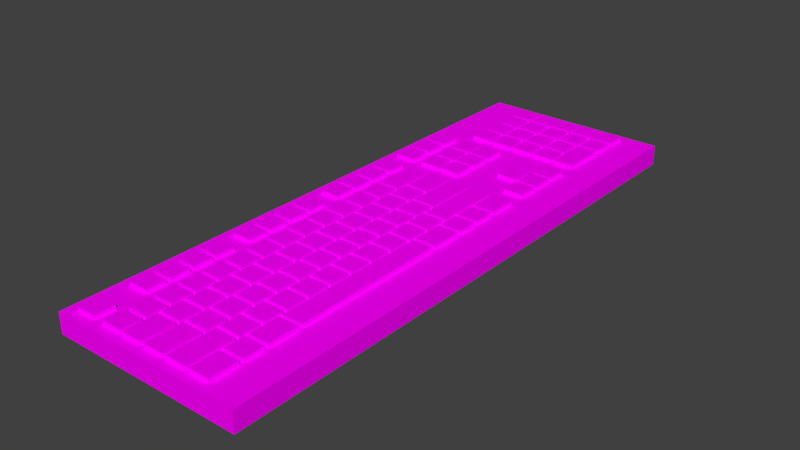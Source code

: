 # Source: ComputerKeyboard.blend  (saved by Blender 2.77.0; exported with 4.5.12 LTS)
import bpy
from mathutils import Matrix  # noqa: F401  (used for matrix-valued properties, if any)

bpy.ops.wm.read_factory_settings(use_empty=True)
scene = bpy.context.scene
scene.name = 'Scene'

# ---- collections
col_collection_1 = bpy.data.collections.new('Collection 1'); scene.collection.children.link(col_collection_1)

# ---- images (referenced by path relative to the original .blend; pixels are not part of the script)
import os
ASSET_DIR = os.environ.get("B2B_ASSET_DIR", "")  # directory of the original .blend (textures are referenced by path, not embedded)
HERE = os.path.dirname(os.path.abspath(__file__))  # packed textures are extracted next to this script under _unpacked/

def load_image(name, relpath, width, height, colorspace="sRGB"):
    """Load a texture the original file referenced (path relative to the .blend, or extracted next to this script)."""
    p = next((c for c in (os.path.join(HERE, relpath), os.path.join(ASSET_DIR, relpath)) if relpath and os.path.exists(c)), "")
    if p:
        img = bpy.data.images.load(p, check_existing=True)
        img.name = name
    else:  # same state as the original file: an image datablock whose file is absent (Cycles renders it pink)
        img = bpy.data.images.new(name, width, height)
        img.source = "FILE"
        img.filepath = "//" + (relpath or name)
    img.colorspace_settings.name = colorspace
    return img
img_texture_computer_keyboard_png = load_image('texture_computer_keyboard.png', 'texture_computer_keyboard.png', 1024, 1024, 'sRGB')

# ---- materials (node trees are filled in below, after node groups)
mat_keys = bpy.data.materials.new('Keys')
mat_keys.alpha_threshold = 0.0
mat_keys.roughness = 0.5
mat_keyboard_001 = bpy.data.materials.new('Keyboard.001')
mat_keyboard_001.alpha_threshold = 0.0
mat_keyboard_001.roughness = 0.5

# ---- material node trees
mat_keys.use_nodes = True; mat_keys.node_tree.nodes.clear()
_N = mat_keys.node_tree.nodes; _L = mat_keys.node_tree.links
n0 = _N.new('ShaderNodeOutputMaterial'); n0.name = 'Material Output'; n0.location = (300, 300)
n1 = _N.new('ShaderNodeBsdfDiffuse'); n1.name = 'Diffuse BSDF'; n1.location = (10, 300)
n2 = _N.new('ShaderNodeTexImage'); n2.name = 'Image Texture'; n2.location = (-180, 300)
n2.width = 140
n2.image = img_texture_computer_keyboard_png
_L.new(n1.outputs[0], n0.inputs[0])
_L.new(n2.outputs[0], n1.inputs[0])
n0.is_active_output = True
mat_keyboard_001.use_nodes = True; mat_keyboard_001.node_tree.nodes.clear()
_N = mat_keyboard_001.node_tree.nodes; _L = mat_keyboard_001.node_tree.links
n0 = _N.new('ShaderNodeOutputMaterial'); n0.name = 'Material Output'; n0.location = (300, 300)
n1 = _N.new('ShaderNodeBsdfDiffuse'); n1.name = 'Diffuse BSDF'; n1.location = (10, 300)
n2 = _N.new('ShaderNodeTexImage'); n2.name = 'Image Texture'; n2.location = (-180, 300)
n2.width = 140
n2.image = img_texture_computer_keyboard_png
_L.new(n1.outputs[0], n0.inputs[0])
_L.new(n2.outputs[0], n1.inputs[0])
n0.is_active_output = True

# ---- world
world_world = bpy.data.worlds.new('World'); scene.world = world_world
world_world.color = (0.05088, 0.05088, 0.05088)
world_world.use_sun_shadow = False
world_world.sun_shadow_jitter_overblur = 0.0
world_world.cycles.sampling_method = 'MANUAL'

# ---- meshes
me_cube = bpy.data.meshes.new('Cube')
me_cube.from_pydata([(-7.946, -26.78, -1.042), (-7.946, -26.78, 1.042), (-7.946, -24.7, -1.042), (-7.946, -24.7, 1.042), (-5.863, -26.78, -1.042), (-5.863, -26.78, 1.042), (-5.863, -24.7, -1.042), (-5.863, -24.7, 1.042), (-5.863, -17.2, 1.042), (-5.863, -17.2, -1.042), (-5.863, -19.28, 1.042), (-5.863, -19.28, -1.042), (-7.946, -17.2, 1.042), (-7.946, -17.2, -1.042), (-7.946, -19.28, 1.042), (-7.946, -19.28, -1.042), (-7.946, -21.78, -1.042), (-7.946, -21.78, 1.042), (-7.946, -19.7, -1.042), (-7.946, -19.7, 1.042), (-5.863, -21.78, -1.042), (-5.863, -21.78, 1.042), (-5.863, -19.7, -1.042), (-5.863, -19.7, 1.042), (-5.863, -14.7, 1.042), (-5.863, -14.7, -1.042), (-5.863, -16.78, 1.042), (-5.863, -16.78, -1.042), (-7.946, -14.7, 1.042), (-7.946, -14.7, -1.042), (-7.946, -16.78, 1.042), (-7.946, -16.78, -1.042), (-5.863, -12.2, 1.042), (-5.863, -12.2, -1.042), (-5.863, -14.28, 1.042), (-5.863, -14.28, -1.042), (-7.946, -12.2, 1.042), (-7.946, -12.2, -1.042), (-7.946, -14.28, 1.042), (-7.946, -14.28, -1.042), (-5.863, -5.948, 1.042), (-5.863, -5.948, -1.042), (-5.863, -8.032, 1.042), (-5.863, -8.032, -1.042), (-7.946, -5.948, 1.042), (-7.946, -5.948, -1.042), (-7.946, -8.032, 1.042), (-7.946, -8.032, -1.042), (-7.946, -10.53, -1.042), (-7.946, -10.53, 1.042), (-7.946, -8.448, -1.042), (-7.946, -8.448, 1.042), (-5.863, -10.53, -1.042), (-5.863, -10.53, 1.042), (-5.863, -8.448, -1.042), (-5.863, -8.448, 1.042), (-5.863, -3.448, 1.042), (-5.863, -3.448, -1.042), (-5.863, -5.532, 1.042), (-5.863, -5.532, -1.042), (-7.946, -3.448, 1.042), (-7.946, -3.448, -1.042), (-7.946, -5.532, 1.042), (-7.946, -5.532, -1.042), (-5.863, -0.9483, 1.042), (-5.863, -0.9483, -1.042), (-5.863, -3.032, 1.042), (-5.863, -3.032, -1.042), (-7.946, -0.9483, 1.042), (-7.946, -0.9483, -1.042), (-7.946, -3.032, 1.042), (-7.946, -3.032, -1.042), (-5.863, 5.302, 1.042), (-5.863, 5.302, -1.042), (-5.863, 3.218, 1.042), (-5.863, 3.218, -1.042), (-7.946, 5.302, 1.042), (-7.946, 5.302, -1.042), (-7.946, 3.218, 1.042), (-7.946, 3.218, -1.042), (-7.946, 0.7183, -1.042), (-7.946, 0.7183, 1.042), (-7.946, 2.802, -1.042), (-7.946, 2.802, 1.042), (-5.863, 0.7183, -1.042), (-5.863, 0.7183, 1.042), (-5.863, 2.802, -1.042), (-5.863, 2.802, 1.042), (-5.863, 7.802, 1.042), (-5.863, 7.802, -1.042), (-5.863, 5.718, 1.042), (-5.863, 5.718, -1.042), (-7.946, 7.802, 1.042), (-7.946, 7.802, -1.042), (-7.946, 5.718, 1.042), (-7.946, 5.718, -1.042), (-5.863, 10.3, 1.042), (-5.863, 10.3, -1.042), (-5.863, 8.218, 1.042), (-5.863, 8.218, -1.042), (-7.946, 10.3, 1.042), (-7.946, 10.3, -1.042), (-7.946, 8.218, 1.042), (-7.946, 8.218, -1.042), (5.179, 16.97, -1.042), (5.179, 16.97, 1.042), (5.179, 19.05, -1.042), (5.179, 19.05, 1.042), (7.262, 16.97, -1.042), (7.262, 16.97, 1.042), (7.262, 19.05, -1.042), (7.262, 19.05, 1.042), (5.179, 14.47, -1.042), (5.179, 14.47, 1.042), (5.179, 16.55, -1.042), (5.179, 16.55, 1.042), (7.262, 14.47, -1.042), (7.262, 14.47, 1.042), (7.262, 16.55, -1.042), (7.262, 16.55, 1.042), (5.179, 11.97, -1.042), (5.179, 11.97, 1.042), (5.179, 14.05, -1.042), (5.179, 14.05, 1.042), (7.262, 11.97, -1.042), (7.262, 11.97, 1.042), (7.262, 14.05, -1.042), (7.262, 14.05, 1.042), (2.679, 14.47, -1.042), (2.679, 14.47, 1.042), (2.679, 16.55, -1.042), (2.679, 16.55, 1.042), (4.762, 14.47, -1.042), (4.762, 14.47, 1.042), (4.762, 16.55, -1.042), (4.762, 16.55, 1.042), (-5.863, 14.05, 1.042), (-5.863, 14.05, -1.042), (-5.863, 11.97, 1.042), (-5.863, 11.97, -1.042), (-7.946, 14.05, 1.042), (-7.946, 14.05, -1.042), (-7.946, 11.97, 1.042), (-7.946, 11.97, -1.042), (-5.863, 16.55, 1.042), (-5.863, 16.55, -1.042), (-5.863, 14.47, 1.042), (-5.863, 14.47, -1.042), (-7.946, 16.55, 1.042), (-7.946, 16.55, -1.042), (-7.946, 14.47, 1.042), (-7.946, 14.47, -1.042), (-5.863, 19.05, 1.042), (-5.863, 19.05, -1.042), (-5.863, 16.97, 1.042), (-5.863, 16.97, -1.042), (-7.946, 19.05, 1.042), (-7.946, 19.05, -1.042), (-7.946, 16.97, 1.042), (-7.946, 16.97, -1.042), (-2.738, 14.05, 1.042), (-2.738, 14.05, -1.042), (-2.738, 11.97, 1.042), (-2.738, 11.97, -1.042), (-4.821, 14.05, 1.042), (-4.821, 14.05, -1.042), (-4.821, 11.97, 1.042), (-4.821, 11.97, -1.042), (-2.738, 16.55, 1.042), (-2.738, 16.55, -1.042), (-2.738, 14.47, 1.042), (-2.738, 14.47, -1.042), (-4.821, 16.55, 1.042), (-4.821, 16.55, -1.042), (-4.821, 14.47, 1.042), (-4.821, 14.47, -1.042), (-2.738, 19.05, 1.042), (-2.738, 19.05, -1.042), (-2.738, 16.97, 1.042), (-2.738, 16.97, -1.042), (-4.821, 19.05, 1.042), (-4.821, 19.05, -1.042), (-4.821, 16.97, 1.042), (-4.821, 16.97, -1.042), (-0.2381, 14.05, 1.042), (-0.2381, 14.05, -1.042), (-0.2381, 11.97, 1.042), (-0.2381, 11.97, -1.042), (-2.321, 14.05, 1.042), (-2.321, 14.05, -1.042), (-2.321, 11.97, 1.042), (-2.321, 11.97, -1.042), (-0.2381, 16.55, 1.042), (-0.2381, 16.55, -1.042), (-0.2381, 14.47, 1.042), (-0.2381, 14.47, -1.042), (-2.321, 16.55, 1.042), (-2.321, 16.55, -1.042), (-2.321, 14.47, 1.042), (-2.321, 14.47, -1.042), (-0.2381, 19.05, 1.042), (-0.2381, 19.05, -1.042), (-0.2381, 16.97, 1.042), (-0.2381, 16.97, -1.042), (-2.321, 19.05, 1.042), (-2.321, 19.05, -1.042), (-2.321, 16.97, 1.042), (-2.321, 16.97, -1.042), (-4.821, -26.78, -1.042), (-4.821, -26.78, 1.042), (-4.821, -24.7, -1.042), (-4.821, -24.7, 1.042), (-2.738, -26.78, -1.042), (-2.738, -26.78, 1.042), (-2.738, -24.7, -1.042), (-2.738, -24.7, 1.042), (-4.821, -24.28, -1.042), (-4.821, -24.28, 1.042), (-4.821, -22.2, -1.042), (-4.821, -22.2, 1.042), (-2.738, -24.28, -1.042), (-2.738, -24.28, 1.042), (-2.738, -22.2, -1.042), (-2.738, -22.2, 1.042), (-4.821, -21.78, -1.042), (-4.821, -21.78, 1.042), (-4.821, -19.7, -1.042), (-4.821, -19.7, 1.042), (-2.738, -21.78, -1.042), (-2.738, -21.78, 1.042), (-2.738, -19.7, -1.042), (-2.738, -19.7, 1.042), (-4.821, -19.28, -1.042), (-4.821, -19.28, 1.042), (-4.821, -17.2, -1.042), (-4.821, -17.2, 1.042), (-2.738, -19.28, -1.042), (-2.738, -19.28, 1.042), (-2.738, -17.2, -1.042), (-2.738, -17.2, 1.042), (-4.821, -16.78, -1.042), (-4.821, -16.78, 1.042), (-4.821, -14.7, -1.042), (-4.821, -14.7, 1.042), (-2.738, -16.78, -1.042), (-2.738, -16.78, 1.042), (-2.738, -14.7, -1.042), (-2.738, -14.7, 1.042), (-4.821, -14.28, -1.042), (-4.821, -14.28, 1.042), (-4.821, -12.2, -1.042), (-4.821, -12.2, 1.042), (-2.738, -14.28, -1.042), (-2.738, -14.28, 1.042), (-2.738, -12.2, -1.042), (-2.738, -12.2, 1.042), (-4.821, -11.78, -1.042), (-4.821, -11.78, 1.042), (-4.821, -9.698, -1.042), (-4.821, -9.698, 1.042), (-2.738, -11.78, -1.042), (-2.738, -11.78, 1.042), (-2.738, -9.698, -1.042), (-2.738, -9.698, 1.042), (-4.821, -9.282, -1.042), (-4.821, -9.282, 1.042), (-4.821, -7.198, -1.042), (-4.821, -7.198, 1.042), (-2.738, -9.282, -1.042), (-2.738, -9.282, 1.042), (-2.738, -7.198, -1.042), (-2.738, -7.198, 1.042), (-4.821, -6.782, -1.042), (-4.821, -6.782, 1.042), (-4.821, -4.698, -1.042), (-4.821, -4.698, 1.042), (-2.738, -6.782, -1.042), (-2.738, -6.782, 1.042), (-2.738, -4.698, -1.042), (-2.738, -4.698, 1.042), (-4.821, -4.282, -1.042), (-4.821, -4.282, 1.042), (-4.821, -2.198, -1.042), (-4.821, -2.198, 1.042), (-2.738, -4.282, -1.042), (-2.738, -4.282, 1.042), (-2.738, -2.198, -1.042), (-2.738, -2.198, 1.042), (-4.821, -1.782, -1.042), (-4.821, -1.782, 1.042), (-4.821, 0.3017, -1.042), (-4.821, 0.3017, 1.042), (-2.738, -1.782, -1.042), (-2.738, -1.782, 1.042), (-2.738, 0.3017, -1.042), (-2.738, 0.3017, 1.042), (-4.821, 0.7183, -1.042), (-4.821, 0.7183, 1.042), (-4.821, 2.802, -1.042), (-4.821, 2.802, 1.042), (-2.738, 0.7183, -1.042), (-2.738, 0.7183, 1.042), (-2.738, 2.802, -1.042), (-2.738, 2.802, 1.042), (-4.821, 3.218, -1.042), (-4.821, 3.218, 1.042), (-4.821, 5.302, -1.042), (-4.821, 5.302, 1.042), (-2.738, 3.218, -1.042), (-2.738, 3.218, 1.042), (-2.738, 5.302, -1.042), (-2.738, 5.302, 1.042), (-4.821, 5.718, -1.042), (-4.821, 5.718, 1.042), (-4.821, 10.3, -1.042), (-4.821, 10.3, 1.042), (-2.738, 5.718, -1.042), (-2.738, 5.718, 1.042), (-2.738, 10.3, -1.042), (-2.738, 10.3, 1.042), (-2.321, -26.78, -1.042), (-2.321, -26.78, 1.042), (-2.321, -23.45, -1.042), (-2.321, -23.45, 1.042), (-0.2381, -26.78, -1.042), (-0.2381, -26.78, 1.042), (-0.2381, -23.45, -1.042), (-0.2381, -23.45, 1.042), (-2.321, -23.03, -1.042), (-2.321, -23.03, 1.042), (-2.321, -20.95, -1.042), (-2.321, -20.95, 1.042), (-0.2381, -23.03, -1.042), (-0.2381, -23.03, 1.042), (-0.2381, -20.95, -1.042), (-0.2381, -20.95, 1.042), (-2.321, -20.53, -1.042), (-2.321, -20.53, 1.042), (-2.321, -18.45, -1.042), (-2.321, -18.45, 1.042), (-0.2381, -20.53, -1.042), (-0.2381, -20.53, 1.042), (-0.2381, -18.45, -1.042), (-0.2381, -18.45, 1.042), (-2.321, -18.03, -1.042), (-2.321, -18.03, 1.042), (-2.321, -15.95, -1.042), (-2.321, -15.95, 1.042), (-0.2381, -18.03, -1.042), (-0.2381, -18.03, 1.042), (-0.2381, -15.95, -1.042), (-0.2381, -15.95, 1.042), (-2.321, -15.53, -1.042), (-2.321, -15.53, 1.042), (-2.321, -13.45, -1.042), (-2.321, -13.45, 1.042), (-0.2381, -15.53, -1.042), (-0.2381, -15.53, 1.042), (-0.2381, -13.45, -1.042), (-0.2381, -13.45, 1.042), (-2.321, -13.03, -1.042), (-2.321, -13.03, 1.042), (-2.321, -10.95, -1.042), (-2.321, -10.95, 1.042), (-0.2381, -13.03, -1.042), (-0.2381, -13.03, 1.042), (-0.2381, -10.95, -1.042), (-0.2381, -10.95, 1.042), (-2.321, -10.53, -1.042), (-2.321, -10.53, 1.042), (-2.321, -8.448, -1.042), (-2.321, -8.448, 1.042), (-0.2381, -10.53, -1.042), (-0.2381, -10.53, 1.042), (-0.2381, -8.448, -1.042), (-0.2381, -8.448, 1.042), (-2.321, -8.032, -1.042), (-2.321, -8.032, 1.042), (-2.321, -5.948, -1.042), (-2.321, -5.948, 1.042), (-0.2381, -8.032, -1.042), (-0.2381, -8.032, 1.042), (-0.2381, -5.948, -1.042), (-0.2381, -5.948, 1.042), (-2.321, -5.532, -1.042), (-2.321, -5.532, 1.042), (-2.321, -3.448, -1.042), (-2.321, -3.448, 1.042), (-0.2381, -5.532, -1.042), (-0.2381, -5.532, 1.042), (-0.2381, -3.448, -1.042), (-0.2381, -3.448, 1.042), (-2.321, -3.032, -1.042), (-2.321, -3.032, 1.042), (-2.321, -0.9483, -1.042), (-2.321, -0.9483, 1.042), (-0.2381, -3.032, -1.042), (-0.2381, -3.032, 1.042), (-0.2381, -0.9483, -1.042), (-0.2381, -0.9483, 1.042), (-2.321, -0.5317, -1.042), (-2.321, -0.5317, 1.042), (-2.321, 1.552, -1.042), (-2.321, 1.552, 1.042), (-0.2381, -0.5317, -1.042), (-0.2381, -0.5317, 1.042), (-0.2381, 1.552, -1.042), (-0.2381, 1.552, 1.042), (-2.321, 1.968, -1.042), (-2.321, 1.968, 1.042), (-2.321, 4.052, -1.042), (-2.321, 4.052, 1.042), (-0.2381, 1.968, -1.042), (-0.2381, 1.968, 1.042), (-0.2381, 4.052, -1.042), (-0.2381, 4.052, 1.042), (-2.321, 4.468, -1.042), (-2.321, 4.468, 1.042), (-2.321, 6.552, -1.042), (-2.321, 6.552, 1.042), (-0.2381, 4.468, -1.042), (-0.2381, 4.468, 1.042), (-0.2381, 6.552, -1.042), (-0.2381, 6.552, 1.042), (-2.321, 6.968, -1.042), (-2.321, 6.968, 1.042), (-2.321, 10.3, -1.042), (-2.321, 10.3, 1.042), (-0.2381, 6.968, -1.042), (-0.2381, 6.968, 1.042), (-0.2381, 10.3, -1.042), (-0.2381, 10.3, 1.042), (0.1786, -26.78, -1.042), (0.1786, -26.78, 1.042), (0.1786, -23.03, -1.042), (0.1786, -23.03, 1.042), (2.262, -26.78, -1.042), (2.262, -26.78, 1.042), (2.262, -23.03, -1.042), (2.262, -23.03, 1.042), (4.762, -21.99, 1.042), (4.762, -21.99, -1.042), (4.762, -26.78, 1.042), (4.762, -26.78, -1.042), (2.679, -21.99, 1.042), (2.679, -21.99, -1.042), (2.679, -26.78, 1.042), (2.679, -26.78, -1.042), (0.1786, -22.61, -1.042), (0.1786, -22.61, 1.042), (0.1786, -20.53, -1.042), (0.1786, -20.53, 1.042), (2.262, -22.61, -1.042), (2.262, -22.61, 1.042), (2.262, -20.53, -1.042), (2.262, -20.53, 1.042), (0.1786, -20.11, -1.042), (0.1786, -20.11, 1.042), (0.1786, -18.03, -1.042), (0.1786, -18.03, 1.042), (2.262, -20.11, -1.042), (2.262, -20.11, 1.042), (2.262, -18.03, -1.042), (2.262, -18.03, 1.042), (0.1786, -17.61, -1.042), (0.1786, -17.61, 1.042), (0.1786, -15.53, -1.042), (0.1786, -15.53, 1.042), (2.262, -17.61, -1.042), (2.262, -17.61, 1.042), (2.262, -15.53, -1.042), (2.262, -15.53, 1.042), (0.1786, -15.11, -1.042), (0.1786, -15.11, 1.042), (0.1786, -13.03, -1.042), (0.1786, -13.03, 1.042), (2.262, -15.11, -1.042), (2.262, -15.11, 1.042), (2.262, -13.03, -1.042), (2.262, -13.03, 1.042), (0.1786, -12.61, -1.042), (0.1786, -12.61, 1.042), (0.1786, -10.53, -1.042), (0.1786, -10.53, 1.042), (2.262, -12.61, -1.042), (2.262, -12.61, 1.042), (2.262, -10.53, -1.042), (2.262, -10.53, 1.042), (0.1786, -10.11, -1.042), (0.1786, -10.11, 1.042), (0.1786, -8.032, -1.042), (0.1786, -8.032, 1.042), (2.262, -10.11, -1.042), (2.262, -10.11, 1.042), (2.262, -8.032, -1.042), (2.262, -8.032, 1.042), (0.1786, -7.615, -1.042), (0.1786, -7.615, 1.042), (0.1786, -5.532, -1.042), (0.1786, -5.532, 1.042), (2.262, -7.615, -1.042), (2.262, -7.615, 1.042), (2.262, -5.532, -1.042), (2.262, -5.532, 1.042), (0.1786, -5.115, -1.042), (0.1786, -5.115, 1.042), (0.1786, -3.032, -1.042), (0.1786, -3.032, 1.042), (2.262, -5.115, -1.042), (2.262, -5.115, 1.042), (2.262, -3.032, -1.042), (2.262, -3.032, 1.042), (0.1786, -2.615, -1.042), (0.1786, -2.615, 1.042), (0.1786, -0.5317, -1.042), (0.1786, -0.5317, 1.042), (2.262, -2.615, -1.042), (2.262, -2.615, 1.042), (2.262, -0.5317, -1.042), (2.262, -0.5317, 1.042), (0.1786, -0.115, -1.042), (0.1786, -0.115, 1.042), (0.1786, 1.968, -1.042), (0.1786, 1.968, 1.042), (2.262, -0.115, -1.042), (2.262, -0.115, 1.042), (2.262, 1.968, -1.042), (2.262, 1.968, 1.042), (0.1786, 2.385, -1.042), (0.1786, 2.385, 1.042), (0.1786, 4.468, -1.042), (0.1786, 4.468, 1.042), (2.262, 2.385, -1.042), (2.262, 2.385, 1.042), (2.262, 4.468, -1.042), (2.262, 4.468, 1.042), (0.1786, 4.885, -1.042), (0.1786, 4.885, 1.042), (0.1786, 10.3, -1.042), (0.1786, 10.3, 1.042), (2.262, 4.885, -1.042), (2.262, 4.885, 1.042), (2.262, 10.3, -1.042), (2.262, 10.3, 1.042), (5.179, -26.78, -1.042), (5.179, -26.78, 1.042), (5.179, -23.86, -1.042), (5.179, -23.86, 1.042), (7.262, -26.78, -1.042), (7.262, -26.78, 1.042), (7.262, -23.86, -1.042), (7.262, -23.86, 1.042), (2.679, -21.57, -1.042), (2.679, -21.57, 1.042), (2.679, -19.49, -1.042), (2.679, -19.49, 1.042), (4.762, -21.57, -1.042), (4.762, -21.57, 1.042), (4.762, -19.49, -1.042), (4.762, -19.49, 1.042), (2.679, -19.07, -1.042), (2.679, -19.07, 1.042), (2.679, -16.99, -1.042), (2.679, -16.99, 1.042), (4.762, -19.07, -1.042), (4.762, -19.07, 1.042), (4.762, -16.99, -1.042), (4.762, -16.99, 1.042), (2.679, -16.57, -1.042), (2.679, -16.57, 1.042), (2.679, -14.49, -1.042), (2.679, -14.49, 1.042), (4.762, -16.57, -1.042), (4.762, -16.57, 1.042), (4.762, -14.49, -1.042), (4.762, -14.49, 1.042), (2.679, -14.07, -1.042), (2.679, -14.07, 1.042), (2.679, -11.99, -1.042), (2.679, -11.99, 1.042), (4.762, -14.07, -1.042), (4.762, -14.07, 1.042), (4.762, -11.99, -1.042), (4.762, -11.99, 1.042), (2.679, -11.57, -1.042), (2.679, -11.57, 1.042), (2.679, -9.49, -1.042), (2.679, -9.49, 1.042), (4.762, -11.57, -1.042), (4.762, -11.57, 1.042), (4.762, -9.49, -1.042), (4.762, -9.49, 1.042), (2.679, -9.073, -1.042), (2.679, -9.073, 1.042), (2.679, -6.99, -1.042), (2.679, -6.99, 1.042), (4.762, -9.073, -1.042), (4.762, -9.073, 1.042), (4.762, -6.99, -1.042), (4.762, -6.99, 1.042), (2.679, -6.573, -1.042), (2.679, -6.573, 1.042), (2.679, -4.49, -1.042), (2.679, -4.49, 1.042), (4.762, -6.573, -1.042), (4.762, -6.573, 1.042), (4.762, -4.49, -1.042), (4.762, -4.49, 1.042), (2.679, -4.073, -1.042), (2.679, -4.073, 1.042), (2.679, -1.99, -1.042), (2.679, -1.99, 1.042), (4.762, -4.073, -1.042), (4.762, -4.073, 1.042), (4.762, -1.99, -1.042), (4.762, -1.99, 1.042), (2.679, -1.573, -1.042), (2.679, -1.573, 1.042), (2.679, 0.51, -1.042), (2.679, 0.51, 1.042), (4.762, -1.573, -1.042), (4.762, -1.573, 1.042), (4.762, 0.51, -1.042), (4.762, 0.51, 1.042), (2.679, 0.9267, -1.042), (2.679, 0.9267, 1.042), (2.679, 3.01, -1.042), (2.679, 3.01, 1.042), (4.762, 0.9267, -1.042), (4.762, 0.9267, 1.042), (4.762, 3.01, -1.042), (4.762, 3.01, 1.042), (2.679, 3.427, -1.042), (2.679, 3.427, 1.042), (2.679, 10.3, -1.042), (2.679, 10.3, 1.042), (4.762, 3.427, -1.042), (4.762, 3.427, 1.042), (4.762, 10.3, -1.042), (4.762, 10.3, 1.042), (5.179, -23.45, -1.042), (5.179, -23.45, 1.042), (5.179, -21.36, -1.042), (5.179, -21.36, 1.042), (7.262, -23.45, -1.042), (7.262, -23.45, 1.042), (7.262, -21.36, -1.042), (7.262, -21.36, 1.042), (5.179, -20.95, -1.042), (5.179, -20.95, 1.042), (5.179, -17.82, -1.042), (5.179, -17.82, 1.042), (7.262, -20.95, -1.042), (7.262, -20.95, 1.042), (7.262, -17.82, -1.042), (7.262, -17.82, 1.042), (5.179, -17.41, -1.042), (5.179, -17.41, 1.042), (5.179, -1.573, -1.042), (5.179, -1.573, 1.042), (7.262, -17.41, -1.042), (7.262, -17.41, 1.042), (7.262, -1.573, -1.042), (7.262, -1.573, 1.042), (7.262, 4.468, 1.042), (7.262, 4.468, -1.042), (7.262, 2.385, 1.042), (7.262, 2.385, -1.042), (5.179, 4.468, 1.042), (5.179, 4.468, -1.042), (5.179, 2.385, 1.042), (5.179, 2.385, -1.042), (7.262, 1.968, 1.042), (7.262, 1.968, -1.042), (7.262, -1.157, 1.042), (7.262, -1.157, -1.042), (5.179, 1.968, 1.042), (5.179, 1.968, -1.042), (5.179, -1.157, 1.042), (5.179, -1.157, -1.042), (7.262, 6.968, 1.042), (7.262, 6.968, -1.042), (7.262, 4.885, 1.042), (7.262, 4.885, -1.042), (5.179, 6.968, 1.042), (5.179, 6.968, -1.042), (5.179, 4.885, 1.042), (5.179, 4.885, -1.042), (5.179, 7.385, -1.042), (5.179, 7.385, 1.042), (5.179, 10.3, -1.042), (5.179, 10.3, 1.042), (7.262, 7.385, -1.042), (7.262, 7.385, 1.042), (7.262, 10.3, -1.042), (7.262, 10.3, 1.042), (4.762, 22.8, 1.042), (4.762, 22.8, -1.042), (4.762, 20.72, 1.042), (4.762, 20.72, -1.042), (2.679, 22.8, 1.042), (2.679, 22.8, -1.042), (2.679, 20.72, 1.042), (2.679, 20.72, -1.042), (4.762, 25.3, 1.042), (4.762, 25.3, -1.042), (4.762, 23.22, 1.042), (4.762, 23.22, -1.042), (2.679, 25.3, 1.042), (2.679, 25.3, -1.042), (2.679, 23.22, 1.042), (2.679, 23.22, -1.042), (4.762, 27.8, 1.042), (4.762, 27.8, -1.042), (4.762, 25.72, 1.042), (4.762, 25.72, -1.042), (2.679, 27.8, 1.042), (2.679, 27.8, -1.042), (2.679, 25.72, 1.042), (2.679, 25.72, -1.042), (7.262, 25.3, 1.042), (7.262, 25.3, -1.042), (7.262, 20.72, 1.042), (7.262, 20.72, -1.042), (5.179, 25.3, 1.042), (5.179, 25.3, -1.042), (5.179, 20.72, 1.042), (5.179, 20.72, -1.042), (-2.321, 20.72, -1.042), (-2.321, 20.72, 1.042), (-2.321, 22.8, -1.042), (-2.321, 22.8, 1.042), (-0.2381, 20.72, -1.042), (-0.2381, 20.72, 1.042), (-0.2381, 22.8, -1.042), (-0.2381, 22.8, 1.042), (7.262, 27.8, 1.042), (7.262, 27.8, -1.042), (7.262, 25.72, 1.042), (7.262, 25.72, -1.042), (5.179, 27.8, 1.042), (5.179, 27.8, -1.042), (5.179, 25.72, 1.042), (5.179, 25.72, -1.042), (2.262, 22.8, 1.042), (2.262, 22.8, -1.042), (2.262, 20.72, 1.042), (2.262, 20.72, -1.042), (0.1786, 22.8, 1.042), (0.1786, 22.8, -1.042), (0.1786, 20.72, 1.042), (0.1786, 20.72, -1.042), (2.262, 25.3, 1.042), (2.262, 25.3, -1.042), (2.262, 23.22, 1.042), (2.262, 23.22, -1.042), (0.1786, 25.3, 1.042), (0.1786, 25.3, -1.042), (0.1786, 23.22, 1.042), (0.1786, 23.22, -1.042), (2.262, 27.8, 1.042), (2.262, 27.8, -1.042), (2.262, 25.72, 1.042), (2.262, 25.72, -1.042), (0.1786, 27.8, 1.042), (0.1786, 27.8, -1.042), (0.1786, 25.72, 1.042), (0.1786, 25.72, -1.042), (-0.2381, 25.3, 1.042), (-0.2381, 25.3, -1.042), (-0.2381, 23.22, 1.042), (-0.2381, 23.22, -1.042), (-2.321, 25.3, 1.042), (-2.321, 25.3, -1.042), (-2.321, 23.22, 1.042), (-2.321, 23.22, -1.042), (-0.2381, 27.8, 1.042), (-0.2381, 27.8, -1.042), (-0.2381, 25.72, 1.042), (-0.2381, 25.72, -1.042), (-2.321, 27.8, 1.042), (-2.321, 27.8, -1.042), (-2.321, 25.72, 1.042), (-2.321, 25.72, -1.042), (-4.821, 20.72, -1.042), (-4.821, 20.72, 1.042), (-4.821, 22.8, -1.042), (-4.821, 22.8, 1.042), (-2.738, 20.72, -1.042), (-2.738, 20.72, 1.042), (-2.738, 22.8, -1.042), (-2.738, 22.8, 1.042), (-2.738, 25.3, 1.042), (-2.738, 25.3, -1.042), (-2.738, 23.22, 1.042), (-2.738, 23.22, -1.042), (-4.821, 25.3, 1.042), (-4.821, 25.3, -1.042), (-4.821, 23.22, 1.042), (-4.821, 23.22, -1.042), (-2.738, 27.8, 1.042), (-2.738, 27.8, -1.042), (-2.738, 25.72, 1.042), (-2.738, 25.72, -1.042), (-4.821, 27.8, 1.042), (-4.821, 27.8, -1.042), (-4.821, 25.72, 1.042), (-4.821, 25.72, -1.042), (2.262, 30.3, 1.042), (2.262, 30.3, -1.042), (2.262, 28.22, 1.042), (2.262, 28.22, -1.042), (-2.321, 30.3, 1.042), (-2.321, 30.3, -1.042), (-2.321, 28.22, 1.042), (-2.321, 28.22, -1.042), (-2.738, 30.3, 1.042), (-2.738, 30.3, -1.042), (-2.738, 28.22, 1.042), (-2.738, 28.22, -1.042), (-4.821, 30.3, 1.042), (-4.821, 30.3, -1.042), (-4.821, 28.22, 1.042), (-4.821, 28.22, -1.042), (7.262, 30.3, 1.042), (7.262, 30.3, -1.042), (7.262, 28.22, 1.042), (7.262, 28.22, -1.042), (2.679, 30.3, 1.042), (2.679, 30.3, -1.042), (2.679, 28.22, 1.042), (2.679, 28.22, -1.042)], [], [(1, 3, 2, 0), (3, 7, 6, 2), (7, 5, 4, 6), (5, 1, 0, 4), (0, 2, 6, 4), (5, 7, 3, 1), (15, 13, 9, 11), (12, 8, 9, 13), (14, 12, 13, 15), (10, 8, 12, 14), (10, 14, 15, 11), (8, 10, 11, 9), (17, 19, 18, 16), (19, 23, 22, 18), (23, 21, 20, 22), (21, 17, 16, 20), (16, 18, 22, 20), (21, 23, 19, 17), (31, 29, 25, 27), (28, 24, 25, 29), (30, 28, 29, 31), (26, 24, 28, 30), (26, 30, 31, 27), (24, 26, 27, 25), (39, 37, 33, 35), (36, 32, 33, 37), (38, 36, 37, 39), (34, 32, 36, 38), (34, 38, 39, 35), (32, 34, 35, 33), (47, 45, 41, 43), (44, 40, 41, 45), (46, 44, 45, 47), (42, 40, 44, 46), (42, 46, 47, 43), (40, 42, 43, 41), (49, 51, 50, 48), (51, 55, 54, 50), (55, 53, 52, 54), (53, 49, 48, 52), (48, 50, 54, 52), (53, 55, 51, 49), (63, 61, 57, 59), (60, 56, 57, 61), (62, 60, 61, 63), (58, 56, 60, 62), (58, 62, 63, 59), (56, 58, 59, 57), (71, 69, 65, 67), (68, 64, 65, 69), (70, 68, 69, 71), (66, 64, 68, 70), (66, 70, 71, 67), (64, 66, 67, 65), (79, 77, 73, 75), (76, 72, 73, 77), (78, 76, 77, 79), (74, 72, 76, 78), (74, 78, 79, 75), (72, 74, 75, 73), (81, 83, 82, 80), (83, 87, 86, 82), (87, 85, 84, 86), (85, 81, 80, 84), (80, 82, 86, 84), (85, 87, 83, 81), (95, 93, 89, 91), (92, 88, 89, 93), (94, 92, 93, 95), (90, 88, 92, 94), (90, 94, 95, 91), (88, 90, 91, 89), (103, 101, 97, 99), (100, 96, 97, 101), (102, 100, 101, 103), (98, 96, 100, 102), (98, 102, 103, 99), (96, 98, 99, 97), (105, 107, 106, 104), (109, 105, 104, 108), (104, 106, 110, 108), (111, 109, 108, 110), (107, 111, 110, 106), (109, 111, 107, 105), (117, 113, 112, 116), (115, 119, 118, 114), (112, 114, 118, 116), (119, 117, 116, 118), (117, 119, 115, 113), (113, 115, 114, 112), (121, 123, 122, 120), (125, 121, 120, 124), (120, 122, 126, 124), (127, 125, 124, 126), (123, 127, 126, 122), (125, 127, 123, 121), (129, 131, 130, 128), (133, 129, 128, 132), (128, 130, 134, 132), (135, 133, 132, 134), (131, 135, 134, 130), (133, 135, 131, 129), (143, 141, 137, 139), (140, 136, 137, 141), (142, 140, 141, 143), (138, 136, 140, 142), (138, 142, 143, 139), (136, 138, 139, 137), (151, 149, 145, 147), (148, 144, 145, 149), (150, 148, 149, 151), (146, 144, 148, 150), (146, 150, 151, 147), (144, 146, 147, 145), (159, 157, 153, 155), (156, 152, 153, 157), (158, 156, 157, 159), (154, 152, 156, 158), (154, 158, 159, 155), (152, 154, 155, 153), (167, 165, 161, 163), (164, 160, 161, 165), (166, 164, 165, 167), (162, 160, 164, 166), (162, 166, 167, 163), (160, 162, 163, 161), (175, 173, 169, 171), (172, 168, 169, 173), (174, 172, 173, 175), (170, 168, 172, 174), (170, 174, 175, 171), (168, 170, 171, 169), (183, 181, 177, 179), (180, 176, 177, 181), (182, 180, 181, 183), (178, 176, 180, 182), (178, 182, 183, 179), (176, 178, 179, 177), (191, 189, 185, 187), (188, 184, 185, 189), (190, 188, 189, 191), (186, 184, 188, 190), (186, 190, 191, 187), (184, 186, 187, 185), (199, 197, 193, 195), (196, 192, 193, 197), (198, 196, 197, 199), (194, 192, 196, 198), (194, 198, 199, 195), (192, 194, 195, 193), (207, 205, 201, 203), (204, 200, 201, 205), (206, 204, 205, 207), (202, 200, 204, 206), (202, 206, 207, 203), (200, 202, 203, 201), (209, 211, 210, 208), (211, 215, 214, 210), (215, 213, 212, 214), (213, 209, 208, 212), (208, 210, 214, 212), (213, 215, 211, 209), (217, 219, 218, 216), (219, 223, 222, 218), (223, 221, 220, 222), (221, 217, 216, 220), (216, 218, 222, 220), (221, 223, 219, 217), (225, 227, 226, 224), (227, 231, 230, 226), (231, 229, 228, 230), (229, 225, 224, 228), (224, 226, 230, 228), (229, 231, 227, 225), (233, 235, 234, 232), (235, 239, 238, 234), (239, 237, 236, 238), (237, 233, 232, 236), (232, 234, 238, 236), (237, 239, 235, 233), (241, 243, 242, 240), (243, 247, 246, 242), (247, 245, 244, 246), (245, 241, 240, 244), (240, 242, 246, 244), (245, 247, 243, 241), (249, 251, 250, 248), (251, 255, 254, 250), (255, 253, 252, 254), (253, 249, 248, 252), (248, 250, 254, 252), (253, 255, 251, 249), (257, 259, 258, 256), (259, 263, 262, 258), (263, 261, 260, 262), (261, 257, 256, 260), (256, 258, 262, 260), (261, 263, 259, 257), (265, 267, 266, 264), (267, 271, 270, 266), (271, 269, 268, 270), (269, 265, 264, 268), (264, 266, 270, 268), (269, 271, 267, 265), (273, 275, 274, 272), (275, 279, 278, 274), (279, 277, 276, 278), (277, 273, 272, 276), (272, 274, 278, 276), (277, 279, 275, 273), (281, 283, 282, 280), (283, 287, 286, 282), (287, 285, 284, 286), (285, 281, 280, 284), (280, 282, 286, 284), (285, 287, 283, 281), (289, 291, 290, 288), (291, 295, 294, 290), (295, 293, 292, 294), (293, 289, 288, 292), (288, 290, 294, 292), (293, 295, 291, 289), (297, 299, 298, 296), (299, 303, 302, 298), (303, 301, 300, 302), (301, 297, 296, 300), (296, 298, 302, 300), (301, 303, 299, 297), (305, 307, 306, 304), (307, 311, 310, 306), (311, 309, 308, 310), (309, 305, 304, 308), (304, 306, 310, 308), (309, 311, 307, 305), (313, 315, 314, 312), (315, 319, 318, 314), (319, 317, 316, 318), (317, 313, 312, 316), (312, 314, 318, 316), (317, 319, 315, 313), (321, 323, 322, 320), (323, 327, 326, 322), (327, 325, 324, 326), (325, 321, 320, 324), (320, 322, 326, 324), (325, 327, 323, 321), (329, 331, 330, 328), (331, 335, 334, 330), (335, 333, 332, 334), (333, 329, 328, 332), (328, 330, 334, 332), (333, 335, 331, 329), (337, 339, 338, 336), (339, 343, 342, 338), (343, 341, 340, 342), (341, 337, 336, 340), (336, 338, 342, 340), (341, 343, 339, 337), (345, 347, 346, 344), (347, 351, 350, 346), (351, 349, 348, 350), (349, 345, 344, 348), (344, 346, 350, 348), (349, 351, 347, 345), (353, 355, 354, 352), (355, 359, 358, 354), (359, 357, 356, 358), (357, 353, 352, 356), (352, 354, 358, 356), (357, 359, 355, 353), (361, 363, 362, 360), (363, 367, 366, 362), (367, 365, 364, 366), (365, 361, 360, 364), (360, 362, 366, 364), (365, 367, 363, 361), (369, 371, 370, 368), (371, 375, 374, 370), (375, 373, 372, 374), (373, 369, 368, 372), (368, 370, 374, 372), (373, 375, 371, 369), (377, 379, 378, 376), (379, 383, 382, 378), (383, 381, 380, 382), (381, 377, 376, 380), (376, 378, 382, 380), (381, 383, 379, 377), (385, 387, 386, 384), (387, 391, 390, 386), (391, 389, 388, 390), (389, 385, 384, 388), (384, 386, 390, 388), (389, 391, 387, 385), (393, 395, 394, 392), (395, 399, 398, 394), (399, 397, 396, 398), (397, 393, 392, 396), (392, 394, 398, 396), (397, 399, 395, 393), (401, 403, 402, 400), (403, 407, 406, 402), (407, 405, 404, 406), (405, 401, 400, 404), (400, 402, 406, 404), (405, 407, 403, 401), (409, 411, 410, 408), (411, 415, 414, 410), (415, 413, 412, 414), (413, 409, 408, 412), (408, 410, 414, 412), (413, 415, 411, 409), (417, 419, 418, 416), (419, 423, 422, 418), (423, 421, 420, 422), (421, 417, 416, 420), (416, 418, 422, 420), (421, 423, 419, 417), (425, 427, 426, 424), (427, 431, 430, 426), (431, 429, 428, 430), (429, 425, 424, 428), (424, 426, 430, 428), (429, 431, 427, 425), (433, 435, 434, 432), (435, 439, 438, 434), (439, 437, 436, 438), (437, 433, 432, 436), (432, 434, 438, 436), (437, 439, 435, 433), (447, 445, 441, 443), (444, 440, 441, 445), (446, 444, 445, 447), (442, 440, 444, 446), (442, 446, 447, 443), (440, 442, 443, 441), (449, 451, 450, 448), (451, 455, 454, 450), (455, 453, 452, 454), (453, 449, 448, 452), (448, 450, 454, 452), (453, 455, 451, 449), (457, 459, 458, 456), (459, 463, 462, 458), (463, 461, 460, 462), (461, 457, 456, 460), (456, 458, 462, 460), (461, 463, 459, 457), (465, 467, 466, 464), (467, 471, 470, 466), (471, 469, 468, 470), (469, 465, 464, 468), (464, 466, 470, 468), (469, 471, 467, 465), (473, 475, 474, 472), (475, 479, 478, 474), (479, 477, 476, 478), (477, 473, 472, 476), (472, 474, 478, 476), (477, 479, 475, 473), (481, 483, 482, 480), (483, 487, 486, 482), (487, 485, 484, 486), (485, 481, 480, 484), (480, 482, 486, 484), (485, 487, 483, 481), (489, 491, 490, 488), (491, 495, 494, 490), (495, 493, 492, 494), (493, 489, 488, 492), (488, 490, 494, 492), (493, 495, 491, 489), (497, 499, 498, 496), (499, 503, 502, 498), (503, 501, 500, 502), (501, 497, 496, 500), (496, 498, 502, 500), (501, 503, 499, 497), (505, 507, 506, 504), (507, 511, 510, 506), (511, 509, 508, 510), (509, 505, 504, 508), (504, 506, 510, 508), (509, 511, 507, 505), (513, 515, 514, 512), (515, 519, 518, 514), (519, 517, 516, 518), (517, 513, 512, 516), (512, 514, 518, 516), (517, 519, 515, 513), (521, 523, 522, 520), (523, 527, 526, 522), (527, 525, 524, 526), (525, 521, 520, 524), (520, 522, 526, 524), (525, 527, 523, 521), (529, 531, 530, 528), (531, 535, 534, 530), (535, 533, 532, 534), (533, 529, 528, 532), (528, 530, 534, 532), (533, 535, 531, 529), (537, 539, 538, 536), (539, 543, 542, 538), (543, 541, 540, 542), (541, 537, 536, 540), (536, 538, 542, 540), (541, 543, 539, 537), (549, 545, 544, 548), (547, 551, 550, 546), (544, 546, 550, 548), (551, 549, 548, 550), (549, 551, 547, 545), (545, 547, 546, 544), (553, 555, 554, 552), (555, 559, 558, 554), (559, 557, 556, 558), (557, 553, 552, 556), (552, 554, 558, 556), (557, 559, 555, 553), (561, 563, 562, 560), (563, 567, 566, 562), (567, 565, 564, 566), (565, 561, 560, 564), (560, 562, 566, 564), (565, 567, 563, 561), (569, 571, 570, 568), (571, 575, 574, 570), (575, 573, 572, 574), (573, 569, 568, 572), (568, 570, 574, 572), (573, 575, 571, 569), (577, 579, 578, 576), (579, 583, 582, 578), (583, 581, 580, 582), (581, 577, 576, 580), (576, 578, 582, 580), (581, 583, 579, 577), (585, 587, 586, 584), (587, 591, 590, 586), (591, 589, 588, 590), (589, 585, 584, 588), (584, 586, 590, 588), (589, 591, 587, 585), (593, 595, 594, 592), (595, 599, 598, 594), (599, 597, 596, 598), (597, 593, 592, 596), (592, 594, 598, 596), (597, 599, 595, 593), (601, 603, 602, 600), (603, 607, 606, 602), (607, 605, 604, 606), (605, 601, 600, 604), (600, 602, 606, 604), (605, 607, 603, 601), (609, 611, 610, 608), (611, 615, 614, 610), (615, 613, 612, 614), (613, 609, 608, 612), (608, 610, 614, 612), (613, 615, 611, 609), (617, 619, 618, 616), (619, 623, 622, 618), (623, 621, 620, 622), (621, 617, 616, 620), (616, 618, 622, 620), (621, 623, 619, 617), (625, 627, 626, 624), (627, 631, 630, 626), (631, 629, 628, 630), (629, 625, 624, 628), (624, 626, 630, 628), (629, 631, 627, 625), (633, 635, 634, 632), (635, 639, 638, 634), (639, 637, 636, 638), (637, 633, 632, 636), (632, 634, 638, 636), (637, 639, 635, 633), (641, 643, 642, 640), (643, 647, 646, 642), (647, 645, 644, 646), (645, 641, 640, 644), (640, 642, 646, 644), (645, 647, 643, 641), (649, 651, 650, 648), (651, 655, 654, 650), (655, 653, 652, 654), (653, 649, 648, 652), (648, 650, 654, 652), (653, 655, 651, 649), (657, 659, 658, 656), (659, 663, 662, 658), (663, 661, 660, 662), (661, 657, 656, 660), (656, 658, 662, 660), (661, 663, 659, 657), (666, 670, 671, 667), (668, 664, 665, 669), (671, 669, 665, 667), (670, 668, 669, 671), (664, 666, 667, 665), (666, 664, 668, 670), (679, 677, 673, 675), (676, 672, 673, 677), (678, 676, 677, 679), (674, 672, 676, 678), (674, 678, 679, 675), (672, 674, 675, 673), (682, 686, 687, 683), (684, 680, 681, 685), (687, 685, 681, 683), (686, 684, 685, 687), (680, 682, 683, 681), (682, 680, 684, 686), (693, 689, 688, 692), (691, 695, 694, 690), (688, 690, 694, 692), (695, 693, 692, 694), (693, 695, 691, 689), (689, 691, 690, 688), (703, 701, 697, 699), (700, 696, 697, 701), (702, 700, 701, 703), (698, 696, 700, 702), (698, 702, 703, 699), (696, 698, 699, 697), (711, 709, 705, 707), (708, 704, 705, 709), (710, 708, 709, 711), (706, 704, 708, 710), (706, 710, 711, 707), (704, 706, 707, 705), (719, 717, 713, 715), (716, 712, 713, 717), (718, 716, 717, 719), (714, 712, 716, 718), (714, 718, 719, 715), (712, 714, 715, 713), (727, 725, 721, 723), (724, 720, 721, 725), (726, 724, 725, 727), (722, 720, 724, 726), (722, 726, 727, 723), (720, 722, 723, 721), (729, 731, 730, 728), (733, 729, 728, 732), (728, 730, 734, 732), (735, 733, 732, 734), (731, 735, 734, 730), (733, 735, 731, 729), (743, 741, 737, 739), (740, 736, 737, 741), (742, 740, 741, 743), (738, 736, 740, 742), (738, 742, 743, 739), (736, 738, 739, 737), (751, 749, 745, 747), (748, 744, 745, 749), (750, 748, 749, 751), (746, 744, 748, 750), (746, 750, 751, 747), (744, 746, 747, 745), (759, 757, 753, 755), (756, 752, 753, 757), (758, 756, 757, 759), (754, 752, 756, 758), (754, 758, 759, 755), (752, 754, 755, 753), (767, 765, 761, 763), (764, 760, 761, 765), (766, 764, 765, 767), (762, 760, 764, 766), (762, 766, 767, 763), (760, 762, 763, 761), (775, 773, 769, 771), (772, 768, 769, 773), (774, 772, 773, 775), (770, 768, 772, 774), (770, 774, 775, 771), (768, 770, 771, 769), (783, 781, 777, 779), (780, 776, 777, 781), (782, 780, 781, 783), (778, 776, 780, 782), (778, 782, 783, 779), (776, 778, 779, 777), (785, 787, 786, 784), (789, 785, 784, 788), (784, 786, 790, 788), (791, 789, 788, 790), (787, 791, 790, 786), (789, 791, 787, 785), (799, 797, 793, 795), (796, 792, 793, 797), (798, 796, 797, 799), (794, 792, 796, 798), (794, 798, 799, 795), (792, 794, 795, 793), (807, 805, 801, 803), (804, 800, 801, 805), (806, 804, 805, 807), (802, 800, 804, 806), (802, 806, 807, 803), (800, 802, 803, 801), (815, 813, 809, 811), (812, 808, 809, 813), (814, 812, 813, 815), (810, 808, 812, 814), (810, 814, 815, 811), (808, 810, 811, 809), (823, 821, 817, 819), (820, 816, 817, 821), (822, 820, 821, 823), (818, 816, 820, 822), (818, 822, 823, 819), (816, 818, 819, 817), (831, 829, 825, 827), (828, 824, 825, 829), (830, 828, 829, 831), (826, 824, 828, 830), (826, 830, 831, 827), (824, 826, 827, 825)])
_uv = me_cube.uv_layers.new(name='UVMap')
_uv.uv.foreach_set('vector', [0.2319, 0.4826, 0.2319, 0.4681, 0.2464, 0.4681, 0.2464, 0.4826, 0.08696, 0.5435, 0.1014, 0.5435, 0.1014, 0.558, 0.08696, 0.558, 0.2464, 0.3957, 0.2464, 0.4101, 0.2319, 0.4101, 0.2319, 0.3957, 0.3913, 0.4507, 0.4058, 0.4507, 0.4058, 0.4652, 0.3913, 0.4652, 0.3623, 0.5261, 0.3623, 0.5116, 0.3768, 0.5116, 0.3768, 0.5261, 0.3768, 0.4362, 0.3768, 0.4507, 0.3623, 0.4507, 0.3623, 0.4362, 0.3623, 0.671, 0.3623, 0.6565, 0.3768, 0.6565, 0.3768, 0.671, 0.2899, 0.613, 0.3043, 0.613, 0.3043, 0.6275, 0.2899, 0.6275, 0.2609, 0.5696, 0.2609, 0.5551, 0.2754, 0.5551, 0.2754, 0.5696, 0.3333, 0.6565, 0.3333, 0.671, 0.3188, 0.671, 0.3188, 0.6565, 0.1594, 0.6072, 0.1739, 0.6072, 0.1739, 0.6217, 0.1594, 0.6217, 0.1014, 0.5638, 0.1014, 0.5493, 0.1159, 0.5493, 0.1159, 0.5638, 0.2174, 0.5116, 0.2174, 0.4971, 0.2319, 0.4971, 0.2319, 0.5116, 0.3623, 0.3348, 0.3768, 0.3348, 0.3768, 0.3493, 0.3623, 0.3493, 0.2464, 0.3783, 0.2464, 0.3638, 0.2609, 0.3638, 0.2609, 0.3783, 0.3623, 0.3638, 0.3768, 0.3638, 0.3768, 0.3783, 0.3623, 0.3783, 0.3623, 0.4072, 0.3623, 0.3928, 0.3768, 0.3928, 0.3768, 0.4072, 0.3768, 0.4971, 0.3768, 0.5116, 0.3623, 0.5116, 0.3623, 0.4971, 0.2464, 0.4971, 0.2319, 0.4971, 0.2319, 0.4826, 0.2464, 0.4826, 0.3188, 0.3638, 0.3333, 0.3638, 0.3333, 0.3783, 0.3188, 0.3783, 0.1304, 0.5406, 0.1304, 0.5261, 0.1449, 0.5261, 0.1449, 0.5406, 0.3188, 0.3203, 0.3188, 0.3348, 0.3043, 0.3348, 0.3043, 0.3203, 0.07246, 0.6304, 0.08696, 0.6304, 0.08696, 0.6449, 0.07246, 0.6449, 0.1739, 0.5493, 0.1739, 0.5638, 0.1594, 0.5638, 0.1594, 0.5493, 0.3478, 0.5261, 0.3478, 0.5116, 0.3623, 0.5116, 0.3623, 0.5261, 0.04348, 0.5725, 0.05797, 0.5725, 0.05797, 0.587, 0.04348, 0.587, 0.2464, 0.5116, 0.2319, 0.5116, 0.2319, 0.4971, 0.2464, 0.4971, 0.3623, 0.5696, 0.3623, 0.5841, 0.3478, 0.5841, 0.3478, 0.5696, 0.3333, 0.5116, 0.3478, 0.5116, 0.3478, 0.5261, 0.3333, 0.5261, 0.05797, 0.4855, 0.05797, 0.5, 0.04348, 0.5, 0.04348, 0.4855, 0.2609, 0.6565, 0.2609, 0.642, 0.2754, 0.642, 0.2754, 0.6565, 0.2609, 0.5986, 0.2754, 0.5986, 0.2754, 0.613, 0.2609, 0.613, 0.2174, 0.5116, 0.2174, 0.5261, 0.2029, 0.5261, 0.2029, 0.5116, 0.1449, 0.642, 0.1449, 0.6565, 0.1304, 0.6565, 0.1304, 0.642, 0.2174, 0.6275, 0.2319, 0.6275, 0.2319, 0.642, 0.2174, 0.642, 0.3043, 0.3203, 0.3043, 0.3348, 0.2899, 0.3348, 0.2899, 0.3203, 0.2899, 0.4797, 0.2754, 0.4797, 0.2754, 0.4652, 0.2899, 0.4652, 0.2754, 0.5986, 0.2899, 0.5986, 0.2899, 0.613, 0.2754, 0.613, 0.1884, 0.5348, 0.1739, 0.5348, 0.1739, 0.5203, 0.1884, 0.5203, 0.3913, 0.3203, 0.4058, 0.3203, 0.4058, 0.3348, 0.3913, 0.3348, 0.3913, 0.6565, 0.3913, 0.642, 0.4058, 0.642, 0.4058, 0.6565, 0.4058, 0.5841, 0.4058, 0.5986, 0.3913, 0.5986, 0.3913, 0.5841, 0.3043, 0.671, 0.3043, 0.6565, 0.3188, 0.6565, 0.3188, 0.671, 0.2754, 0.5841, 0.2899, 0.5841, 0.2899, 0.5986, 0.2754, 0.5986, 0.3478, 0.5986, 0.3333, 0.5986, 0.3333, 0.5841, 0.3478, 0.5841, 0.05797, 0.6449, 0.07246, 0.6449, 0.07246, 0.6594, 0.05797, 0.6594, 0.2174, 0.642, 0.2319, 0.642, 0.2319, 0.6565, 0.2174, 0.6565, 0.1884, 0.5638, 0.1884, 0.5783, 0.1739, 0.5783, 0.1739, 0.5638, 0.3188, 0.5841, 0.3188, 0.5696, 0.3333, 0.5696, 0.3333, 0.5841, 0.2899, 0.5986, 0.2899, 0.5841, 0.3043, 0.5841, 0.3043, 0.5986, 0.2754, 0.3145, 0.2609, 0.3145, 0.2609, 0.3, 0.2754, 0.3, 0.3043, 0.6275, 0.3188, 0.6275, 0.3188, 0.642, 0.3043, 0.642, 0.1304, 0.6275, 0.1449, 0.6275, 0.1449, 0.642, 0.1304, 0.642, 0.2754, 0.4101, 0.2754, 0.4246, 0.2609, 0.4246, 0.2609, 0.4101, 0.3623, 0.3145, 0.3623, 0.3, 0.3768, 0.3, 0.3768, 0.3145, 0.2464, 0.5986, 0.2609, 0.5986, 0.2609, 0.613, 0.2464, 0.613, 0.1304, 0.5333, 0.1159, 0.5333, 0.1159, 0.5188, 0.1304, 0.5188, 0.3333, 0.6275, 0.3333, 0.642, 0.3188, 0.642, 0.3188, 0.6275, 0.3768, 0.3783, 0.3913, 0.3783, 0.3913, 0.3928, 0.3768, 0.3928, 0.08696, 0.5435, 0.07246, 0.5435, 0.07246, 0.529, 0.08696, 0.529, 0.2319, 0.4971, 0.2174, 0.4971, 0.2174, 0.4826, 0.2319, 0.4826, 0.05797, 0.6014, 0.05797, 0.587, 0.07246, 0.587, 0.07246, 0.6014, 0.1159, 0.4768, 0.1159, 0.4913, 0.1014, 0.4913, 0.1014, 0.4768, 0.1159, 0.6203, 0.1304, 0.6203, 0.1304, 0.6348, 0.1159, 0.6348, 0.08696, 0.558, 0.08696, 0.5725, 0.07246, 0.5725, 0.07246, 0.558, 0.1304, 0.5333, 0.1304, 0.5478, 0.1159, 0.5478, 0.1159, 0.5333, 0.2319, 0.6855, 0.2319, 0.671, 0.2464, 0.671, 0.2464, 0.6855, 0.2899, 0.5261, 0.2899, 0.5116, 0.3043, 0.5116, 0.3043, 0.5261, 0.2029, 0.5493, 0.1884, 0.5493, 0.1884, 0.5348, 0.2029, 0.5348, 0.3188, 0.671, 0.3188, 0.6855, 0.3043, 0.6855, 0.3043, 0.671, 0.3768, 0.4072, 0.3913, 0.4072, 0.3913, 0.4217, 0.3768, 0.4217, 0.3333, 0.5986, 0.3188, 0.5986, 0.3188, 0.5841, 0.3333, 0.5841, 0.4058, 0.4971, 0.4058, 0.4826, 0.4203, 0.4826, 0.4203, 0.4971, 0.08696, 0.6014, 0.08696, 0.587, 0.1014, 0.587, 0.1014, 0.6014, 0.1449, 0.613, 0.1304, 0.613, 0.1304, 0.5986, 0.1449, 0.5986, 0.4203, 0.4217, 0.4203, 0.4362, 0.4058, 0.4362, 0.4058, 0.4217, 0.04348, 0.6304, 0.05797, 0.6304, 0.05797, 0.6449, 0.04348, 0.6449, 0.3333, 0.3145, 0.3188, 0.3145, 0.3188, 0.3, 0.3333, 0.3, 0.4203, 0.3928, 0.4203, 0.3783, 0.4348, 0.3783, 0.4348, 0.3928, 0.4058, 0.642, 0.4203, 0.642, 0.4203, 0.6565, 0.4058, 0.6565, 0.2754, 0.7, 0.2754, 0.6855, 0.2899, 0.6855, 0.2899, 0.7, 0.1449, 0.671, 0.1449, 0.6855, 0.1304, 0.6855, 0.1304, 0.671, 0.3623, 0.3638, 0.3478, 0.3638, 0.3478, 0.3493, 0.3623, 0.3493, 0.3043, 0.6855, 0.3043, 0.7, 0.2899, 0.7, 0.2899, 0.6855, 0.4058, 0.5406, 0.4203, 0.5406, 0.4203, 0.5551, 0.4058, 0.5551, 0.3333, 0.3348, 0.3333, 0.3203, 0.3478, 0.3203, 0.3478, 0.3348, 0.3333, 0.7, 0.3333, 0.6855, 0.3478, 0.6855, 0.3478, 0.7, 0.2174, 0.671, 0.2174, 0.6855, 0.2029, 0.6855, 0.2029, 0.671, 0.1884, 0.5841, 0.2029, 0.5841, 0.2029, 0.5986, 0.1884, 0.5986, 0.4348, 0.3, 0.4348, 0.3145, 0.4203, 0.3145, 0.4203, 0.3, 0.2319, 0.3957, 0.2319, 0.4101, 0.2174, 0.4101, 0.2174, 0.3957, 0.4058, 0.5261, 0.4203, 0.5261, 0.4203, 0.5406, 0.4058, 0.5406, 0.2609, 0.4536, 0.2609, 0.4391, 0.2754, 0.4391, 0.2754, 0.4536, 0.1449, 0.4681, 0.1449, 0.4826, 0.1304, 0.4826, 0.1304, 0.4681, 0.3333, 0.3493, 0.3333, 0.3348, 0.3478, 0.3348, 0.3478, 0.3493, 0.2609, 0.5261, 0.2609, 0.5406, 0.2464, 0.5406, 0.2464, 0.5261, 0.2609, 0.671, 0.2609, 0.6855, 0.2464, 0.6855, 0.2464, 0.671, 0.3768, 0.4652, 0.3913, 0.4652, 0.3913, 0.4797, 0.3768, 0.4797, 0.3043, 0.7, 0.3043, 0.6855, 0.3188, 0.6855, 0.3188, 0.7, 0.1159, 0.6652, 0.1159, 0.6797, 0.1014, 0.6797, 0.1014, 0.6652, 0.3043, 0.5696, 0.3188, 0.5696, 0.3188, 0.5841, 0.3043, 0.5841, 0.3188, 0.3783, 0.3188, 0.3928, 0.3043, 0.3928, 0.3043, 0.3783, 0.1739, 0.5493, 0.1739, 0.5348, 0.1884, 0.5348, 0.1884, 0.5493, 0.3478, 0.5986, 0.3623, 0.5986, 0.3623, 0.613, 0.3478, 0.613, 0.2174, 0.4826, 0.2029, 0.4826, 0.2029, 0.4681, 0.2174, 0.4681, 0.2464, 0.5406, 0.2464, 0.5551, 0.2319, 0.5551, 0.2319, 0.5406, 0.3913, 0.4072, 0.4058, 0.4072, 0.4058, 0.4217, 0.3913, 0.4217, 0.2174, 0.3217, 0.2174, 0.3362, 0.2029, 0.3362, 0.2029, 0.3217, 0.1014, 0.6942, 0.1014, 0.6797, 0.1159, 0.6797, 0.1159, 0.6942, 0.3333, 0.3783, 0.3478, 0.3783, 0.3478, 0.3928, 0.3333, 0.3928, 0.1739, 0.6797, 0.1739, 0.6652, 0.1884, 0.6652, 0.1884, 0.6797, 0.1884, 0.442, 0.2029, 0.442, 0.2029, 0.4565, 0.1884, 0.4565, 0.3913, 0.3493, 0.4058, 0.3493, 0.4058, 0.3638, 0.3913, 0.3638, 0.2899, 0.671, 0.2899, 0.6855, 0.2754, 0.6855, 0.2754, 0.671, 0.4203, 0.6855, 0.4203, 0.671, 0.4348, 0.671, 0.4348, 0.6855, 0.3188, 0.3928, 0.3333, 0.3928, 0.3333, 0.4072, 0.3188, 0.4072, 0.05797, 0.6884, 0.05797, 0.6739, 0.07246, 0.6739, 0.07246, 0.6884, 0.1884, 0.6797, 0.1884, 0.6942, 0.1739, 0.6942, 0.1739, 0.6797, 0.2319, 0.6565, 0.2464, 0.6565, 0.2464, 0.671, 0.2319, 0.671, 0.4203, 0.3348, 0.4203, 0.3203, 0.4348, 0.3203, 0.4348, 0.3348, 0.04348, 0.5435, 0.04348, 0.529, 0.05797, 0.529, 0.05797, 0.5435, 0.3333, 0.5986, 0.3478, 0.5986, 0.3478, 0.613, 0.3333, 0.613, 0.2319, 0.3667, 0.2319, 0.3812, 0.2174, 0.3812, 0.2174, 0.3667, 0.2754, 0.4971, 0.2899, 0.4971, 0.2899, 0.5116, 0.2754, 0.5116, 0.3913, 0.3783, 0.4058, 0.3783, 0.4058, 0.3928, 0.3913, 0.3928, 0.2319, 0.4101, 0.2319, 0.4246, 0.2174, 0.4246, 0.2174, 0.4101, 0.3188, 0.7, 0.3188, 0.6855, 0.3333, 0.6855, 0.3333, 0.7, 0.2174, 0.5696, 0.2319, 0.5696, 0.2319, 0.5841, 0.2174, 0.5841, 0.08696, 0.6739, 0.08696, 0.6884, 0.07246, 0.6884, 0.07246, 0.6739, 0.4348, 0.6275, 0.4348, 0.642, 0.4203, 0.642, 0.4203, 0.6275, 0.3913, 0.3638, 0.4058, 0.3638, 0.4058, 0.3783, 0.3913, 0.3783, 0.1304, 0.6638, 0.1304, 0.6783, 0.1159, 0.6783, 0.1159, 0.6638, 0.4203, 0.671, 0.4203, 0.6565, 0.4348, 0.6565, 0.4348, 0.671, 0.3043, 0.4362, 0.3188, 0.4362, 0.3188, 0.4507, 0.3043, 0.4507, 0.04348, 0.6884, 0.04348, 0.6739, 0.05797, 0.6739, 0.05797, 0.6884, 0.2464, 0.6855, 0.2464, 0.7, 0.2319, 0.7, 0.2319, 0.6855, 0.2754, 0.6565, 0.2899, 0.6565, 0.2899, 0.671, 0.2754, 0.671, 0.4203, 0.3493, 0.4203, 0.3348, 0.4348, 0.3348, 0.4348, 0.3493, 0.3043, 0.3783, 0.3043, 0.3638, 0.3188, 0.3638, 0.3188, 0.3783, 0.1739, 0.6362, 0.1739, 0.6217, 0.1884, 0.6217, 0.1884, 0.6362, 0.2319, 0.3348, 0.2174, 0.3348, 0.2174, 0.3203, 0.2319, 0.3203, 0.3188, 0.3928, 0.3188, 0.4072, 0.3043, 0.4072, 0.3043, 0.3928, 0.3913, 0.5551, 0.4058, 0.5551, 0.4058, 0.5696, 0.3913, 0.5696, 0.2319, 0.4246, 0.2319, 0.4391, 0.2174, 0.4391, 0.2174, 0.4246, 0.2174, 0.3667, 0.2174, 0.3522, 0.2319, 0.3522, 0.2319, 0.3667, 0.3333, 0.5551, 0.3333, 0.5406, 0.3478, 0.5406, 0.3478, 0.5551, 0.1594, 0.6797, 0.1594, 0.6652, 0.1739, 0.6652, 0.1739, 0.6797, 0.2609, 0.6855, 0.2609, 0.7, 0.2464, 0.7, 0.2464, 0.6855, 0.3913, 0.5696, 0.4058, 0.5696, 0.4058, 0.5841, 0.3913, 0.5841, 0.3043, 0.671, 0.3043, 0.6855, 0.2899, 0.6855, 0.2899, 0.671, 0.2609, 0.7, 0.2609, 0.6855, 0.2754, 0.6855, 0.2754, 0.7, 0.2899, 0.5841, 0.2899, 0.5696, 0.3043, 0.5696, 0.3043, 0.5841, 0.3913, 0.6855, 0.3913, 0.671, 0.4058, 0.671, 0.4058, 0.6855, 0.2319, 0.6855, 0.2319, 0.7, 0.2174, 0.7, 0.2174, 0.6855, 0.3478, 0.6565, 0.3623, 0.6565, 0.3623, 0.671, 0.3478, 0.671, 0.4203, 0.3783, 0.4203, 0.3638, 0.4348, 0.3638, 0.4348, 0.3783, 0.04348, 0.5145, 0.04348, 0.5, 0.05797, 0.5, 0.05797, 0.5145, 0.2899, 0.4971, 0.3043, 0.4971, 0.3043, 0.5116, 0.2899, 0.5116, 0.2464, 0.3348, 0.2464, 0.3203, 0.2609, 0.3203, 0.2609, 0.3348, 0.3913, 0.3, 0.4058, 0.3, 0.4058, 0.3145, 0.3913, 0.3145, 0.3478, 0.3928, 0.3478, 0.3783, 0.3623, 0.3783, 0.3623, 0.3928, 0.3913, 0.4971, 0.3913, 0.5116, 0.3768, 0.5116, 0.3768, 0.4971, 0.2029, 0.642, 0.2029, 0.6275, 0.2174, 0.6275, 0.2174, 0.642, 0.07246, 0.5725, 0.08696, 0.5725, 0.08696, 0.587, 0.07246, 0.587, 0.2319, 0.642, 0.2319, 0.6275, 0.2464, 0.6275, 0.2464, 0.642, 0.08696, 0.6449, 0.1014, 0.6449, 0.1014, 0.6594, 0.08696, 0.6594, 0.3043, 0.6275, 0.3043, 0.613, 0.3188, 0.613, 0.3188, 0.6275, 0.3768, 0.5696, 0.3768, 0.5841, 0.3623, 0.5841, 0.3623, 0.5696, 0.05797, 0.5145, 0.05797, 0.5, 0.07246, 0.5, 0.07246, 0.5145, 0.3188, 0.5986, 0.3333, 0.5986, 0.3333, 0.613, 0.3188, 0.613, 0.2319, 0.3957, 0.2319, 0.3812, 0.2464, 0.3812, 0.2464, 0.3957, 0.2464, 0.613, 0.2609, 0.613, 0.2609, 0.6275, 0.2464, 0.6275, 0.3623, 0.6275, 0.3623, 0.613, 0.3768, 0.613, 0.3768, 0.6275, 0.05797, 0.6159, 0.05797, 0.6304, 0.04348, 0.6304, 0.04348, 0.6159, 0.3043, 0.3145, 0.3043, 0.3, 0.3188, 0.3, 0.3188, 0.3145, 0.04348, 0.6014, 0.05797, 0.6014, 0.05797, 0.6159, 0.04348, 0.6159, 0.1449, 0.5638, 0.1449, 0.5493, 0.1594, 0.5493, 0.1594, 0.5638, 0.2029, 0.613, 0.2174, 0.613, 0.2174, 0.6275, 0.2029, 0.6275, 0.4203, 0.5841, 0.4058, 0.5841, 0.4058, 0.5696, 0.4203, 0.5696, 0.2029, 0.6565, 0.2174, 0.6565, 0.2174, 0.671, 0.2029, 0.671, 0.1884, 0.5493, 0.1884, 0.5638, 0.1739, 0.5638, 0.1739, 0.5493, 0.3043, 0.4072, 0.3188, 0.4072, 0.3188, 0.4217, 0.3043, 0.4217, 0.07246, 0.529, 0.07246, 0.5435, 0.05797, 0.5435, 0.05797, 0.529, 0.3768, 0.3203, 0.3913, 0.3203, 0.3913, 0.3348, 0.3768, 0.3348, 0.2899, 0.3638, 0.2899, 0.3493, 0.3043, 0.3493, 0.3043, 0.3638, 0.3188, 0.5986, 0.3188, 0.613, 0.3043, 0.613, 0.3043, 0.5986, 0.2609, 0.3957, 0.2609, 0.4101, 0.2464, 0.4101, 0.2464, 0.3957, 0.3043, 0.3348, 0.3188, 0.3348, 0.3188, 0.3493, 0.3043, 0.3493, 0.1884, 0.5058, 0.1884, 0.5203, 0.1739, 0.5203, 0.1739, 0.5058, 0.3333, 0.5261, 0.3478, 0.5261, 0.3478, 0.5406, 0.3333, 0.5406, 0.2754, 0.4362, 0.2754, 0.4217, 0.2899, 0.4217, 0.2899, 0.4362, 0.1014, 0.558, 0.1014, 0.5725, 0.08696, 0.5725, 0.08696, 0.558, 0.3188, 0.3493, 0.3188, 0.3638, 0.3043, 0.3638, 0.3043, 0.3493, 0.05797, 0.5725, 0.07246, 0.5725, 0.07246, 0.587, 0.05797, 0.587, 0.2174, 0.5551, 0.2174, 0.5696, 0.2029, 0.5696, 0.2029, 0.5551, 0.3768, 0.3, 0.3913, 0.3, 0.3913, 0.3145, 0.3768, 0.3145, 0.1304, 0.5986, 0.1304, 0.5841, 0.1449, 0.5841, 0.1449, 0.5986, 0.3333, 0.5116, 0.3333, 0.5261, 0.3188, 0.5261, 0.3188, 0.5116, 0.1739, 0.5493, 0.1594, 0.5493, 0.1594, 0.5348, 0.1739, 0.5348, 0.05797, 0.558, 0.07246, 0.558, 0.07246, 0.5725, 0.05797, 0.5725, 0.07246, 0.558, 0.05797, 0.558, 0.05797, 0.5435, 0.07246, 0.5435, 0.1449, 0.6072, 0.1594, 0.6072, 0.1594, 0.6217, 0.1449, 0.6217, 0.3623, 0.642, 0.3623, 0.6275, 0.3768, 0.6275, 0.3768, 0.642, 0.3623, 0.5261, 0.3768, 0.5261, 0.3768, 0.5406, 0.3623, 0.5406, 0.1449, 0.4971, 0.1304, 0.4971, 0.1304, 0.4826, 0.1449, 0.4826, 0.3333, 0.3638, 0.3333, 0.3493, 0.3478, 0.3493, 0.3478, 0.3638, 0.08696, 0.4855, 0.08696, 0.5, 0.07246, 0.5, 0.07246, 0.4855, 0.1159, 0.6058, 0.1304, 0.6058, 0.1304, 0.6203, 0.1159, 0.6203, 0.1304, 0.5551, 0.1304, 0.5406, 0.1449, 0.5406, 0.1449, 0.5551, 0.2754, 0.5406, 0.2754, 0.5551, 0.2609, 0.5551, 0.2609, 0.5406, 0.2899, 0.3783, 0.2754, 0.3783, 0.2754, 0.3638, 0.2899, 0.3638, 0.3333, 0.4826, 0.3478, 0.4826, 0.3478, 0.4971, 0.3333, 0.4971, 0.1449, 0.5116, 0.1449, 0.5261, 0.1304, 0.5261, 0.1304, 0.5116, 0.08696, 0.6304, 0.1014, 0.6304, 0.1014, 0.6449, 0.08696, 0.6449, 0.3768, 0.5696, 0.3623, 0.5696, 0.3623, 0.5551, 0.3768, 0.5551, 0.1014, 0.6072, 0.1159, 0.6072, 0.1159, 0.6217, 0.1014, 0.6217, 0.08696, 0.6014, 0.07246, 0.6014, 0.07246, 0.587, 0.08696, 0.587, 0.3188, 0.5116, 0.3188, 0.4971, 0.3333, 0.4971, 0.3333, 0.5116, 0.3333, 0.3348, 0.3188, 0.3348, 0.3188, 0.3203, 0.3333, 0.3203, 0.05797, 0.6304, 0.07246, 0.6304, 0.07246, 0.6449, 0.05797, 0.6449, 0.2609, 0.671, 0.2464, 0.671, 0.2464, 0.6565, 0.2609, 0.6565, 0.05797, 0.6594, 0.07246, 0.6594, 0.07246, 0.6739, 0.05797, 0.6739, 0.1594, 0.5348, 0.1449, 0.5348, 0.1449, 0.5203, 0.1594, 0.5203, 0.3478, 0.3348, 0.3623, 0.3348, 0.3623, 0.3493, 0.3478, 0.3493, 0.2754, 0.5406, 0.2609, 0.5406, 0.2609, 0.5261, 0.2754, 0.5261, 0.3478, 0.6275, 0.3623, 0.6275, 0.3623, 0.642, 0.3478, 0.642, 0.2899, 0.642, 0.2754, 0.642, 0.2754, 0.6275, 0.2899, 0.6275, 0.3623, 0.5551, 0.3623, 0.5696, 0.3478, 0.5696, 0.3478, 0.5551, 0.1739, 0.5348, 0.1594, 0.5348, 0.1594, 0.5203, 0.1739, 0.5203, 0.1449, 0.5928, 0.1449, 0.5783, 0.1594, 0.5783, 0.1594, 0.5928, 0.07246, 0.529, 0.05797, 0.529, 0.05797, 0.5145, 0.07246, 0.5145, 0.2754, 0.642, 0.2899, 0.642, 0.2899, 0.6565, 0.2754, 0.6565, 0.1739, 0.6072, 0.1739, 0.5928, 0.1884, 0.5928, 0.1884, 0.6072, 0.1449, 0.5696, 0.1449, 0.5841, 0.1304, 0.5841, 0.1304, 0.5696, 0.05797, 0.4101, 0.05797, 0.442, 0.04348, 0.442, 0.04348, 0.4101, 0.2754, 0.5696, 0.2899, 0.5696, 0.2899, 0.5841, 0.2754, 0.5841, 0.1594, 0.4043, 0.1594, 0.4362, 0.1449, 0.4362, 0.1449, 0.4043, 0.3768, 0.3348, 0.3913, 0.3348, 0.3913, 0.3493, 0.3768, 0.3493, 0.05797, 0.442, 0.05797, 0.4101, 0.07246, 0.4101, 0.07246, 0.442, 0.1449, 0.413, 0.1449, 0.4449, 0.1304, 0.4449, 0.1304, 0.413, 0.1739, 0.4565, 0.1739, 0.4333, 0.1884, 0.4333, 0.1884, 0.4565, 0.1594, 0.6362, 0.1594, 0.6217, 0.1739, 0.6217, 0.1739, 0.6362, 0.1594, 0.4565, 0.1594, 0.4333, 0.1739, 0.4333, 0.1739, 0.4565, 0.3913, 0.5986, 0.4058, 0.5986, 0.4058, 0.613, 0.3913, 0.613, 0.05797, 0.4652, 0.05797, 0.442, 0.07246, 0.442, 0.07246, 0.4652, 0.08696, 0.442, 0.08696, 0.4652, 0.07246, 0.4652, 0.07246, 0.442, 0.2899, 0.4971, 0.2899, 0.4826, 0.3043, 0.4826, 0.3043, 0.4971, 0.2609, 0.6275, 0.2609, 0.613, 0.2754, 0.613, 0.2754, 0.6275, 0.2899, 0.4072, 0.2899, 0.3928, 0.3043, 0.3928, 0.3043, 0.4072, 0.3913, 0.613, 0.4058, 0.613, 0.4058, 0.6275, 0.3913, 0.6275, 0.3913, 0.4072, 0.3768, 0.4072, 0.3768, 0.3928, 0.3913, 0.3928, 0.3913, 0.5116, 0.3913, 0.5261, 0.3768, 0.5261, 0.3768, 0.5116, 0.2464, 0.3638, 0.2464, 0.3493, 0.2609, 0.3493, 0.2609, 0.3638, 0.3333, 0.6275, 0.3333, 0.613, 0.3478, 0.613, 0.3478, 0.6275, 0.2464, 0.3145, 0.2464, 0.3, 0.2609, 0.3, 0.2609, 0.3145, 0.3913, 0.6275, 0.4058, 0.6275, 0.4058, 0.642, 0.3913, 0.642, 0.3768, 0.3783, 0.3768, 0.3638, 0.3913, 0.3638, 0.3913, 0.3783, 0.3768, 0.4652, 0.3768, 0.4507, 0.3913, 0.4507, 0.3913, 0.4652, 0.2464, 0.3957, 0.2464, 0.3812, 0.2609, 0.3812, 0.2609, 0.3957, 0.3478, 0.3348, 0.3478, 0.3203, 0.3623, 0.3203, 0.3623, 0.3348, 0.2609, 0.4826, 0.2609, 0.4971, 0.2464, 0.4971, 0.2464, 0.4826, 0.2609, 0.6275, 0.2754, 0.6275, 0.2754, 0.642, 0.2609, 0.642, 0.2754, 0.4217, 0.2754, 0.4072, 0.2899, 0.4072, 0.2899, 0.4217, 0.2319, 0.5986, 0.2319, 0.613, 0.2174, 0.613, 0.2174, 0.5986, 0.2899, 0.3348, 0.2754, 0.3348, 0.2754, 0.3203, 0.2899, 0.3203, 0.1159, 0.5913, 0.1159, 0.5768, 0.1304, 0.5768, 0.1304, 0.5913, 0.3043, 0.5551, 0.3043, 0.5696, 0.2899, 0.5696, 0.2899, 0.5551, 0.1739, 0.5783, 0.1884, 0.5783, 0.1884, 0.5928, 0.1739, 0.5928, 0.3768, 0.613, 0.3768, 0.5986, 0.3913, 0.5986, 0.3913, 0.613, 0.1739, 0.6362, 0.1739, 0.6507, 0.1594, 0.6507, 0.1594, 0.6362, 0.2899, 0.3145, 0.2754, 0.3145, 0.2754, 0.3, 0.2899, 0.3, 0.3478, 0.3145, 0.3478, 0.3, 0.3623, 0.3, 0.3623, 0.3145, 0.05797, 0.558, 0.05797, 0.5725, 0.04348, 0.5725, 0.04348, 0.558, 0.2899, 0.6275, 0.3043, 0.6275, 0.3043, 0.642, 0.2899, 0.642, 0.3333, 0.5116, 0.3333, 0.4971, 0.3478, 0.4971, 0.3478, 0.5116, 0.3623, 0.4971, 0.3623, 0.5116, 0.3478, 0.5116, 0.3478, 0.4971, 0.2464, 0.3493, 0.2319, 0.3493, 0.2319, 0.3348, 0.2464, 0.3348, 0.3478, 0.4217, 0.3333, 0.4217, 0.3333, 0.4072, 0.3478, 0.4072, 0.1739, 0.4913, 0.1739, 0.5058, 0.1594, 0.5058, 0.1594, 0.4913, 0.1014, 0.6507, 0.1159, 0.6507, 0.1159, 0.6652, 0.1014, 0.6652, 0.3333, 0.4797, 0.3333, 0.4652, 0.3478, 0.4652, 0.3478, 0.4797, 0.1739, 0.5783, 0.1739, 0.5928, 0.1594, 0.5928, 0.1594, 0.5783, 0.2609, 0.5116, 0.2609, 0.5261, 0.2464, 0.5261, 0.2464, 0.5116, 0.05797, 0.6014, 0.07246, 0.6014, 0.07246, 0.6159, 0.05797, 0.6159, 0.3043, 0.3145, 0.2899, 0.3145, 0.2899, 0.3, 0.3043, 0.3, 0.3768, 0.5551, 0.3913, 0.5551, 0.3913, 0.5696, 0.3768, 0.5696, 0.2319, 0.6275, 0.2319, 0.613, 0.2464, 0.613, 0.2464, 0.6275, 0.1014, 0.6507, 0.1014, 0.6362, 0.1159, 0.6362, 0.1159, 0.6507, 0.1739, 0.4913, 0.1594, 0.4913, 0.1594, 0.4768, 0.1739, 0.4768, 0.3333, 0.4362, 0.3478, 0.4362, 0.3478, 0.4507, 0.3333, 0.4507, 0.2319, 0.4536, 0.2174, 0.4536, 0.2174, 0.4391, 0.2319, 0.4391, 0.3768, 0.5696, 0.3913, 0.5696, 0.3913, 0.5841, 0.3768, 0.5841, 0.2609, 0.5841, 0.2464, 0.5841, 0.2464, 0.5696, 0.2609, 0.5696, 0.2319, 0.5406, 0.2319, 0.5551, 0.2174, 0.5551, 0.2174, 0.5406, 0.2754, 0.3493, 0.2609, 0.3493, 0.2609, 0.3348, 0.2754, 0.3348, 0.3188, 0.4217, 0.3188, 0.4072, 0.3333, 0.4072, 0.3333, 0.4217, 0.1594, 0.5348, 0.1594, 0.5493, 0.1449, 0.5493, 0.1449, 0.5348, 0.3768, 0.613, 0.3913, 0.613, 0.3913, 0.6275, 0.3768, 0.6275, 0.08696, 0.6304, 0.08696, 0.6159, 0.1014, 0.6159, 0.1014, 0.6304, 0.2174, 0.613, 0.2319, 0.613, 0.2319, 0.6275, 0.2174, 0.6275, 0.1159, 0.5783, 0.1014, 0.5783, 0.1014, 0.5638, 0.1159, 0.5638, 0.3188, 0.4362, 0.3188, 0.4217, 0.3333, 0.4217, 0.3333, 0.4362, 0.3333, 0.3493, 0.3188, 0.3493, 0.3188, 0.3348, 0.3333, 0.3348, 0.2464, 0.642, 0.2609, 0.642, 0.2609, 0.6565, 0.2464, 0.6565, 0.4203, 0.5116, 0.4058, 0.5116, 0.4058, 0.4971, 0.4203, 0.4971, 0.4203, 0.671, 0.4058, 0.671, 0.4058, 0.6565, 0.4203, 0.6565, 0.1159, 0.5348, 0.1014, 0.5348, 0.1014, 0.5203, 0.1159, 0.5203, 0.3478, 0.3783, 0.3478, 0.3638, 0.3623, 0.3638, 0.3623, 0.3783, 0.2319, 0.5406, 0.2174, 0.5406, 0.2174, 0.5261, 0.2319, 0.5261, 0.07246, 0.6449, 0.08696, 0.6449, 0.08696, 0.6594, 0.07246, 0.6594, 0.08696, 0.529, 0.08696, 0.5145, 0.1014, 0.5145, 0.1014, 0.529, 0.3623, 0.5406, 0.3478, 0.5406, 0.3478, 0.5261, 0.3623, 0.5261, 0.2609, 0.5116, 0.2464, 0.5116, 0.2464, 0.4971, 0.2609, 0.4971, 0.3188, 0.3638, 0.3188, 0.3493, 0.3333, 0.3493, 0.3333, 0.3638, 0.08696, 0.5145, 0.07246, 0.5145, 0.07246, 0.5, 0.08696, 0.5, 0.3913, 0.3928, 0.4058, 0.3928, 0.4058, 0.4072, 0.3913, 0.4072, 0.3478, 0.5986, 0.3478, 0.5841, 0.3623, 0.5841, 0.3623, 0.5986, 0.2754, 0.613, 0.2899, 0.613, 0.2899, 0.6275, 0.2754, 0.6275, 0.05797, 0.442, 0.05797, 0.4652, 0.04348, 0.4652, 0.04348, 0.442, 0.3478, 0.4217, 0.3478, 0.4072, 0.3623, 0.4072, 0.3623, 0.4217, 0.1594, 0.4362, 0.1594, 0.4594, 0.1449, 0.4594, 0.1449, 0.4362, 0.3768, 0.6275, 0.3913, 0.6275, 0.3913, 0.642, 0.3768, 0.642, 0.1304, 0.4681, 0.1304, 0.4449, 0.1449, 0.4449, 0.1449, 0.4681, 0.08696, 0.4652, 0.08696, 0.442, 0.1014, 0.442, 0.1014, 0.4652, 0.1159, 0.4551, 0.1159, 0.429, 0.1304, 0.429, 0.1304, 0.4551, 0.2899, 0.4652, 0.3043, 0.4652, 0.3043, 0.4797, 0.2899, 0.4797, 0.1014, 0.4551, 0.1014, 0.429, 0.1159, 0.429, 0.1159, 0.4551, 0.3913, 0.5406, 0.4058, 0.5406, 0.4058, 0.5551, 0.3913, 0.5551, 0.1884, 0.4217, 0.1884, 0.3957, 0.2029, 0.3957, 0.2029, 0.4217, 0.2029, 0.3696, 0.2029, 0.3957, 0.1884, 0.3957, 0.1884, 0.3696, 0.1304, 0.3957, 0.1304, 0.429, 0.1159, 0.429, 0.1159, 0.3957, 0.3333, 0.4217, 0.3478, 0.4217, 0.3478, 0.4362, 0.3333, 0.4362, 0.1449, 0.4043, 0.1449, 0.371, 0.1594, 0.371, 0.1594, 0.4043, 0.1159, 0.3957, 0.1159, 0.429, 0.1014, 0.429, 0.1014, 0.3957, 0.1594, 0.6507, 0.1739, 0.6507, 0.1739, 0.6652, 0.1594, 0.6652, 0.1449, 0.371, 0.1449, 0.3377, 0.1594, 0.3377, 0.1594, 0.371, 0.1159, 0.5623, 0.1159, 0.5478, 0.1304, 0.5478, 0.1304, 0.5623, 0.3478, 0.4217, 0.3623, 0.4217, 0.3623, 0.4362, 0.3478, 0.4362, 0.2319, 0.5696, 0.2319, 0.5551, 0.2464, 0.5551, 0.2464, 0.5696, 0.2174, 0.5841, 0.2319, 0.5841, 0.2319, 0.5986, 0.2174, 0.5986, 0.3768, 0.5551, 0.3768, 0.5406, 0.3913, 0.5406, 0.3913, 0.5551, 0.3913, 0.5261, 0.3913, 0.5406, 0.3768, 0.5406, 0.3768, 0.5261, 0.1304, 0.5696, 0.1304, 0.5551, 0.1449, 0.5551, 0.1449, 0.5696, 0.3478, 0.4362, 0.3623, 0.4362, 0.3623, 0.4507, 0.3478, 0.4507, 0.2174, 0.5696, 0.2174, 0.5551, 0.2319, 0.5551, 0.2319, 0.5696, 0.3623, 0.4072, 0.3768, 0.4072, 0.3768, 0.4217, 0.3623, 0.4217, 0.1739, 0.6507, 0.1739, 0.6362, 0.1884, 0.6362, 0.1884, 0.6507, 0.2174, 0.642, 0.2174, 0.6565, 0.2029, 0.6565, 0.2029, 0.642, 0.2754, 0.3203, 0.2754, 0.3348, 0.2609, 0.3348, 0.2609, 0.3203, 0.1449, 0.5928, 0.1594, 0.5928, 0.1594, 0.6072, 0.1449, 0.6072, 0.2754, 0.4971, 0.2754, 0.5116, 0.2609, 0.5116, 0.2609, 0.4971, 0.3913, 0.5261, 0.4058, 0.5261, 0.4058, 0.5406, 0.3913, 0.5406, 0.2754, 0.3928, 0.2754, 0.3783, 0.2899, 0.3783, 0.2899, 0.3928, 0.2464, 0.5986, 0.2464, 0.613, 0.2319, 0.613, 0.2319, 0.5986, 0.1304, 0.4899, 0.1304, 0.5043, 0.1159, 0.5043, 0.1159, 0.4899, 0.3478, 0.4652, 0.3623, 0.4652, 0.3623, 0.4797, 0.3478, 0.4797, 0.1159, 0.5058, 0.1159, 0.5203, 0.1014, 0.5203, 0.1014, 0.5058, 0.3913, 0.4826, 0.4058, 0.4826, 0.4058, 0.4971, 0.3913, 0.4971, 0.3333, 0.5406, 0.3188, 0.5406, 0.3188, 0.5261, 0.3333, 0.5261, 0.2029, 0.5986, 0.2029, 0.5841, 0.2174, 0.5841, 0.2174, 0.5986, 0.2754, 0.3493, 0.2754, 0.3638, 0.2609, 0.3638, 0.2609, 0.3493, 0.3768, 0.3638, 0.3623, 0.3638, 0.3623, 0.3493, 0.3768, 0.3493, 0.1304, 0.5188, 0.1159, 0.5188, 0.1159, 0.5043, 0.1304, 0.5043, 0.1449, 0.6507, 0.1594, 0.6507, 0.1594, 0.6652, 0.1449, 0.6652, 0.3333, 0.4652, 0.3333, 0.4507, 0.3478, 0.4507, 0.3478, 0.4652, 0.3043, 0.5986, 0.3043, 0.613, 0.2899, 0.613, 0.2899, 0.5986, 0.2464, 0.5696, 0.2464, 0.5841, 0.2319, 0.5841, 0.2319, 0.5696, 0.3043, 0.5116, 0.3043, 0.4971, 0.3188, 0.4971, 0.3188, 0.5116, 0.3333, 0.3783, 0.3333, 0.3928, 0.3188, 0.3928, 0.3188, 0.3783, 0.3623, 0.4507, 0.3768, 0.4507, 0.3768, 0.4652, 0.3623, 0.4652, 0.4203, 0.6275, 0.4203, 0.642, 0.4058, 0.642, 0.4058, 0.6275, 0.4058, 0.4797, 0.4058, 0.4652, 0.4203, 0.4652, 0.4203, 0.4797, 0.2464, 0.3145, 0.2319, 0.3145, 0.2319, 0.3, 0.2464, 0.3, 0.1594, 0.5928, 0.1739, 0.5928, 0.1739, 0.6072, 0.1594, 0.6072, 0.1884, 0.4913, 0.1739, 0.4913, 0.1739, 0.4768, 0.1884, 0.4768, 0.2319, 0.642, 0.2464, 0.642, 0.2464, 0.6565, 0.2319, 0.6565, 0.3043, 0.4362, 0.3043, 0.4217, 0.3188, 0.4217, 0.3188, 0.4362, 0.2899, 0.5551, 0.2899, 0.5696, 0.2754, 0.5696, 0.2754, 0.5551, 0.2899, 0.4072, 0.2754, 0.4072, 0.2754, 0.3928, 0.2899, 0.3928, 0.1014, 0.5783, 0.1159, 0.5783, 0.1159, 0.5928, 0.1014, 0.5928, 0.2899, 0.3638, 0.2754, 0.3638, 0.2754, 0.3493, 0.2899, 0.3493, 0.3623, 0.4652, 0.3768, 0.4652, 0.3768, 0.4797, 0.3623, 0.4797, 0.3768, 0.5986, 0.3768, 0.5841, 0.3913, 0.5841, 0.3913, 0.5986, 0.1014, 0.6362, 0.1014, 0.6217, 0.1159, 0.6217, 0.1159, 0.6362, 0.3188, 0.5841, 0.3188, 0.5986, 0.3043, 0.5986, 0.3043, 0.5841, 0.2029, 0.613, 0.2029, 0.5986, 0.2174, 0.5986, 0.2174, 0.613, 0.3478, 0.3928, 0.3478, 0.4072, 0.3333, 0.4072, 0.3333, 0.3928, 0.3768, 0.4217, 0.3913, 0.4217, 0.3913, 0.4362, 0.3768, 0.4362, 0.3333, 0.671, 0.3333, 0.6565, 0.3478, 0.6565, 0.3478, 0.671, 0.04348, 0.6594, 0.05797, 0.6594, 0.05797, 0.6739, 0.04348, 0.6739, 0.2754, 0.4971, 0.2609, 0.4971, 0.2609, 0.4826, 0.2754, 0.4826, 0.2319, 0.5986, 0.2319, 0.5841, 0.2464, 0.5841, 0.2464, 0.5986, 0.08696, 0.529, 0.07246, 0.529, 0.07246, 0.5145, 0.08696, 0.5145, 0.1449, 0.6362, 0.1594, 0.6362, 0.1594, 0.6507, 0.1449, 0.6507, 0.3768, 0.4971, 0.3623, 0.4971, 0.3623, 0.4826, 0.3768, 0.4826, 0.3623, 0.5406, 0.3768, 0.5406, 0.3768, 0.5551, 0.3623, 0.5551, 0.2609, 0.5551, 0.2464, 0.5551, 0.2464, 0.5406, 0.2609, 0.5406, 0.04348, 0.587, 0.05797, 0.587, 0.05797, 0.6014, 0.04348, 0.6014, 0.08696, 0.558, 0.07246, 0.558, 0.07246, 0.5435, 0.08696, 0.5435, 0.3768, 0.3493, 0.3913, 0.3493, 0.3913, 0.3638, 0.3768, 0.3638, 0.3623, 0.5551, 0.3478, 0.5551, 0.3478, 0.5406, 0.3623, 0.5406, 0.3768, 0.4971, 0.3768, 0.4826, 0.3913, 0.4826, 0.3913, 0.4971, 0.1449, 0.3, 0.1449, 0.3377, 0.1304, 0.3377, 0.1304, 0.3, 0.3188, 0.5406, 0.3333, 0.5406, 0.3333, 0.5551, 0.3188, 0.5551, 0.1304, 0.3754, 0.1304, 0.3377, 0.1449, 0.3377, 0.1449, 0.3754, 0.2899, 0.642, 0.3043, 0.642, 0.3043, 0.6565, 0.2899, 0.6565, 0.1449, 0.3377, 0.1449, 0.3, 0.1594, 0.3, 0.1594, 0.3377, 0.1449, 0.3754, 0.1449, 0.413, 0.1304, 0.413, 0.1304, 0.3754, 0.4058, 0.5551, 0.4203, 0.5551, 0.4203, 0.5696, 0.4058, 0.5696, 0.3043, 0.5261, 0.3188, 0.5261, 0.3188, 0.5406, 0.3043, 0.5406, 0.05797, 0.4855, 0.05797, 0.4652, 0.07246, 0.4652, 0.07246, 0.4855, 0.1594, 0.4768, 0.1594, 0.4565, 0.1739, 0.4565, 0.1739, 0.4768, 0.05797, 0.4652, 0.05797, 0.4855, 0.04348, 0.4855, 0.04348, 0.4652, 0.1159, 0.4754, 0.1159, 0.4551, 0.1304, 0.4551, 0.1304, 0.4754, 0.1449, 0.5203, 0.1449, 0.5058, 0.1594, 0.5058, 0.1594, 0.5203, 0.07246, 0.6014, 0.08696, 0.6014, 0.08696, 0.6159, 0.07246, 0.6159, 0.1014, 0.5058, 0.1014, 0.4913, 0.1159, 0.4913, 0.1159, 0.5058, 0.1739, 0.6507, 0.1884, 0.6507, 0.1884, 0.6652, 0.1739, 0.6652, 0.3043, 0.4797, 0.3043, 0.4652, 0.3188, 0.4652, 0.3188, 0.4797, 0.1594, 0.5638, 0.1594, 0.5783, 0.1449, 0.5783, 0.1449, 0.5638, 0.2899, 0.4652, 0.2899, 0.4507, 0.3043, 0.4507, 0.3043, 0.4652, 0.1739, 0.6072, 0.1884, 0.6072, 0.1884, 0.6217, 0.1739, 0.6217, 0.2899, 0.5406, 0.2899, 0.5261, 0.3043, 0.5261, 0.3043, 0.5406, 0.4058, 0.5986, 0.4203, 0.5986, 0.4203, 0.613, 0.4058, 0.613, 0.3333, 0.642, 0.3333, 0.6275, 0.3478, 0.6275, 0.3478, 0.642, 0.3333, 0.642, 0.3333, 0.6565, 0.3188, 0.6565, 0.3188, 0.642, 0.3043, 0.4362, 0.3043, 0.4507, 0.2899, 0.4507, 0.2899, 0.4362, 0.1449, 0.6217, 0.1594, 0.6217, 0.1594, 0.6362, 0.1449, 0.6362, 0.3043, 0.5406, 0.3043, 0.5551, 0.2899, 0.5551, 0.2899, 0.5406, 0.08696, 0.6594, 0.1014, 0.6594, 0.1014, 0.6739, 0.08696, 0.6739, 0.3043, 0.3928, 0.2899, 0.3928, 0.2899, 0.3783, 0.3043, 0.3783, 0.4058, 0.4652, 0.4058, 0.4797, 0.3913, 0.4797, 0.3913, 0.4652, 0.05797, 0.5145, 0.05797, 0.529, 0.04348, 0.529, 0.04348, 0.5145, 0.07246, 0.6159, 0.08696, 0.6159, 0.08696, 0.6304, 0.07246, 0.6304, 0.2754, 0.5116, 0.2754, 0.5261, 0.2609, 0.5261, 0.2609, 0.5116, 0.2609, 0.6565, 0.2754, 0.6565, 0.2754, 0.671, 0.2609, 0.671, 0.3188, 0.5696, 0.3188, 0.5551, 0.3333, 0.5551, 0.3333, 0.5696, 0.2464, 0.3348, 0.2609, 0.3348, 0.2609, 0.3493, 0.2464, 0.3493, 0.1449, 0.613, 0.1449, 0.6275, 0.1304, 0.6275, 0.1304, 0.613, 0.3623, 0.4217, 0.3768, 0.4217, 0.3768, 0.4362, 0.3623, 0.4362, 0.3333, 0.6275, 0.3188, 0.6275, 0.3188, 0.613, 0.3333, 0.613, 0.3913, 0.4217, 0.4058, 0.4217, 0.4058, 0.4362, 0.3913, 0.4362, 0.4058, 0.5986, 0.4058, 0.5841, 0.4203, 0.5841, 0.4203, 0.5986, 0.3478, 0.642, 0.3623, 0.642, 0.3623, 0.6565, 0.3478, 0.6565, 0.2319, 0.3812, 0.2319, 0.3957, 0.2174, 0.3957, 0.2174, 0.3812, 0.08696, 0.6014, 0.1014, 0.6014, 0.1014, 0.6159, 0.08696, 0.6159, 0.2319, 0.3377, 0.2319, 0.3522, 0.2174, 0.3522, 0.2174, 0.3377, 0.3768, 0.4362, 0.3913, 0.4362, 0.3913, 0.4507, 0.3768, 0.4507, 0.08696, 0.4855, 0.08696, 0.471, 0.1014, 0.471, 0.1014, 0.4855, 0.1449, 0.4942, 0.1449, 0.4797, 0.1594, 0.4797, 0.1594, 0.4942, 0.2754, 0.5986, 0.2609, 0.5986, 0.2609, 0.5841, 0.2754, 0.5841, 0.3333, 0.5696, 0.3333, 0.5551, 0.3478, 0.5551, 0.3478, 0.5696, 0.3333, 0.4652, 0.3188, 0.4652, 0.3188, 0.4507, 0.3333, 0.4507, 0.3913, 0.3348, 0.4058, 0.3348, 0.4058, 0.3493, 0.3913, 0.3493, 0.1449, 0.671, 0.1304, 0.671, 0.1304, 0.6565, 0.1449, 0.6565, 0.3913, 0.6565, 0.4058, 0.6565, 0.4058, 0.671, 0.3913, 0.671, 0.2609, 0.5986, 0.2464, 0.5986, 0.2464, 0.5841, 0.2609, 0.5841, 0.3333, 0.3145, 0.3333, 0.3, 0.3478, 0.3, 0.3478, 0.3145, 0.3188, 0.4971, 0.3043, 0.4971, 0.3043, 0.4826, 0.3188, 0.4826, 0.04348, 0.6449, 0.05797, 0.6449, 0.05797, 0.6594, 0.04348, 0.6594, 0.4058, 0.3145, 0.4058, 0.3, 0.4203, 0.3, 0.4203, 0.3145, 0.3768, 0.6565, 0.3913, 0.6565, 0.3913, 0.671, 0.3768, 0.671, 0.2174, 0.4971, 0.2029, 0.4971, 0.2029, 0.4826, 0.2174, 0.4826, 0.3333, 0.5841, 0.3333, 0.5696, 0.3478, 0.5696, 0.3478, 0.5841, 0.1304, 0.4899, 0.1159, 0.4899, 0.1159, 0.4754, 0.1304, 0.4754, 0.3768, 0.642, 0.3913, 0.642, 0.3913, 0.6565, 0.3768, 0.6565, 0.3188, 0.5551, 0.3188, 0.5696, 0.3043, 0.5696, 0.3043, 0.5551, 0.3188, 0.5261, 0.3043, 0.5261, 0.3043, 0.5116, 0.3188, 0.5116, 0.2319, 0.4826, 0.2174, 0.4826, 0.2174, 0.4681, 0.2319, 0.4681, 0.2609, 0.5841, 0.2609, 0.5696, 0.2754, 0.5696, 0.2754, 0.5841, 0.07246, 0.5, 0.05797, 0.5, 0.05797, 0.4855, 0.07246, 0.4855, 0.3623, 0.642, 0.3768, 0.642, 0.3768, 0.6565, 0.3623, 0.6565, 0.2609, 0.5551, 0.2609, 0.5696, 0.2464, 0.5696, 0.2464, 0.5551, 0.3043, 0.4217, 0.3043, 0.4362, 0.2899, 0.4362, 0.2899, 0.4217, 0.1304, 0.3, 0.1304, 0.3478, 0.1159, 0.3478, 0.1159, 0.3, 0.05797, 0.6159, 0.07246, 0.6159, 0.07246, 0.6304, 0.05797, 0.6304, 0.1014, 0.3478, 0.1014, 0.3, 0.1159, 0.3, 0.1159, 0.3478, 0.3333, 0.642, 0.3478, 0.642, 0.3478, 0.6565, 0.3333, 0.6565, 0.1014, 0.3957, 0.1014, 0.3478, 0.1159, 0.3478, 0.1159, 0.3957, 0.1304, 0.3478, 0.1304, 0.3957, 0.1159, 0.3957, 0.1159, 0.3478, 0.1594, 0.5203, 0.1594, 0.5058, 0.1739, 0.5058, 0.1739, 0.5203, 0.3478, 0.3928, 0.3623, 0.3928, 0.3623, 0.4072, 0.3478, 0.4072, 0.2319, 0.3638, 0.2319, 0.3493, 0.2464, 0.3493, 0.2464, 0.3638, 0.4058, 0.5116, 0.4203, 0.5116, 0.4203, 0.5261, 0.4058, 0.5261, 0.1159, 0.6493, 0.1159, 0.6348, 0.1304, 0.6348, 0.1304, 0.6493, 0.3188, 0.642, 0.3188, 0.6565, 0.3043, 0.6565, 0.3043, 0.642, 0.2029, 0.4029, 0.2029, 0.3812, 0.2174, 0.3812, 0.2174, 0.4029, 0.3478, 0.4652, 0.3478, 0.4507, 0.3623, 0.4507, 0.3623, 0.4652, 0.2029, 0.3812, 0.2029, 0.3594, 0.2174, 0.3594, 0.2174, 0.3812, 0.4058, 0.4362, 0.4203, 0.4362, 0.4203, 0.4507, 0.4058, 0.4507, 0.2029, 0.4681, 0.2029, 0.4464, 0.2174, 0.4464, 0.2174, 0.4681, 0.1159, 0.4551, 0.1159, 0.4768, 0.1014, 0.4768, 0.1014, 0.4551, 0.04348, 0.4101, 0.04348, 0.3, 0.05797, 0.3, 0.05797, 0.4101, 0.3623, 0.3928, 0.3623, 0.3783, 0.3768, 0.3783, 0.3768, 0.3928, 0.05797, 0.4101, 0.05797, 0.3, 0.07246, 0.3, 0.07246, 0.4101, 0.4058, 0.3348, 0.4203, 0.3348, 0.4203, 0.3493, 0.4058, 0.3493, 0.07246, 0.4101, 0.07246, 0.3, 0.08696, 0.3, 0.08696, 0.4101, 0.1014, 0.3, 0.1014, 0.4101, 0.08696, 0.4101, 0.08696, 0.3, 0.08696, 0.5, 0.1014, 0.5, 0.1014, 0.5145, 0.08696, 0.5145, 0.3478, 0.4826, 0.3623, 0.4826, 0.3623, 0.4971, 0.3478, 0.4971, 0.2609, 0.4391, 0.2609, 0.4246, 0.2754, 0.4246, 0.2754, 0.4391, 0.2464, 0.3348, 0.2319, 0.3348, 0.2319, 0.3203, 0.2464, 0.3203, 0.2464, 0.3667, 0.2464, 0.3812, 0.2319, 0.3812, 0.2319, 0.3667, 0.1159, 0.5348, 0.1159, 0.5493, 0.1014, 0.5493, 0.1014, 0.5348, 0.2029, 0.4246, 0.2029, 0.4029, 0.2174, 0.4029, 0.2174, 0.4246, 0.3623, 0.5986, 0.3623, 0.5841, 0.3768, 0.5841, 0.3768, 0.5986, 0.2174, 0.3377, 0.2174, 0.3594, 0.2029, 0.3594, 0.2029, 0.3377, 0.2174, 0.4246, 0.2174, 0.4464, 0.2029, 0.4464, 0.2029, 0.4246, 0.2174, 0.6565, 0.2319, 0.6565, 0.2319, 0.671, 0.2174, 0.671, 0.2174, 0.3, 0.2174, 0.3217, 0.2029, 0.3217, 0.2029, 0.3, 0.07246, 0.6594, 0.08696, 0.6594, 0.08696, 0.6739, 0.07246, 0.6739, 0.3768, 0.613, 0.3623, 0.613, 0.3623, 0.5986, 0.3768, 0.5986, 0.3188, 0.5551, 0.3043, 0.5551, 0.3043, 0.5406, 0.3188, 0.5406, 0.2464, 0.4246, 0.2319, 0.4246, 0.2319, 0.4101, 0.2464, 0.4101, 0.2464, 0.4391, 0.2319, 0.4391, 0.2319, 0.4246, 0.2464, 0.4246, 0.1014, 0.529, 0.1014, 0.5435, 0.08696, 0.5435, 0.08696, 0.529, 0.08696, 0.4855, 0.1014, 0.4855, 0.1014, 0.5, 0.08696, 0.5, 0.2464, 0.6275, 0.2609, 0.6275, 0.2609, 0.642, 0.2464, 0.642, 0.07246, 0.4855, 0.07246, 0.4652, 0.08696, 0.4652, 0.08696, 0.4855, 0.1884, 0.4565, 0.1884, 0.4768, 0.1739, 0.4768, 0.1739, 0.4565, 0.2319, 0.3, 0.2319, 0.3203, 0.2174, 0.3203, 0.2174, 0.3, 0.1594, 0.4594, 0.1594, 0.4797, 0.1449, 0.4797, 0.1449, 0.4594, 0.2029, 0.5551, 0.2029, 0.5406, 0.2174, 0.5406, 0.2174, 0.5551, 0.2754, 0.4362, 0.2899, 0.4362, 0.2899, 0.4507, 0.2754, 0.4507, 0.2464, 0.4826, 0.2464, 0.4681, 0.2609, 0.4681, 0.2609, 0.4826, 0.05797, 0.5435, 0.05797, 0.558, 0.04348, 0.558, 0.04348, 0.5435, 0.1014, 0.5928, 0.1159, 0.5928, 0.1159, 0.6072, 0.1014, 0.6072, 0.1739, 0.5058, 0.1739, 0.4913, 0.1884, 0.4913, 0.1884, 0.5058, 0.4203, 0.4971, 0.4203, 0.4826, 0.4348, 0.4826, 0.4348, 0.4971, 0.3043, 0.4507, 0.3188, 0.4507, 0.3188, 0.4652, 0.3043, 0.4652, 0.4058, 0.4217, 0.4058, 0.4072, 0.4203, 0.4072, 0.4203, 0.4217, 0.4348, 0.5261, 0.4348, 0.5406, 0.4203, 0.5406, 0.4203, 0.5261, 0.1159, 0.5913, 0.1304, 0.5913, 0.1304, 0.6058, 0.1159, 0.6058, 0.4058, 0.6275, 0.4058, 0.613, 0.4203, 0.613, 0.4203, 0.6275, 0.2029, 0.5638, 0.1884, 0.5638, 0.1884, 0.5493, 0.2029, 0.5493, 0.2754, 0.4507, 0.2899, 0.4507, 0.2899, 0.4652, 0.2754, 0.4652, 0.3188, 0.6855, 0.3188, 0.671, 0.3333, 0.671, 0.3333, 0.6855, 0.4348, 0.4971, 0.4348, 0.5116, 0.4203, 0.5116, 0.4203, 0.4971, 0.2899, 0.6565, 0.3043, 0.6565, 0.3043, 0.671, 0.2899, 0.671, 0.2174, 0.6855, 0.2174, 0.671, 0.2319, 0.671, 0.2319, 0.6855, 0.1739, 0.3319, 0.1739, 0.3, 0.1884, 0.3, 0.1884, 0.3319, 0.1159, 0.5623, 0.1304, 0.5623, 0.1304, 0.5768, 0.1159, 0.5768, 0.1594, 0.3696, 0.1594, 0.3377, 0.1739, 0.3377, 0.1739, 0.3696, 0.08696, 0.4101, 0.08696, 0.442, 0.07246, 0.442, 0.07246, 0.4101, 0.1159, 0.6493, 0.1304, 0.6493, 0.1304, 0.6638, 0.1159, 0.6638, 0.1594, 0.4333, 0.1594, 0.4014, 0.1739, 0.4014, 0.1739, 0.4333, 0.2464, 0.4536, 0.2464, 0.4391, 0.2609, 0.4391, 0.2609, 0.4536, 0.3333, 0.3638, 0.3478, 0.3638, 0.3478, 0.3783, 0.3333, 0.3783, 0.2899, 0.5261, 0.2754, 0.5261, 0.2754, 0.5116, 0.2899, 0.5116, 0.2319, 0.4536, 0.2319, 0.4391, 0.2464, 0.4391, 0.2464, 0.4536, 0.2029, 0.5406, 0.2029, 0.5261, 0.2174, 0.5261, 0.2174, 0.5406, 0.2899, 0.5406, 0.2899, 0.5551, 0.2754, 0.5551, 0.2754, 0.5406, 0.2029, 0.6275, 0.1884, 0.6275, 0.1884, 0.613, 0.2029, 0.613, 0.1594, 0.5638, 0.1739, 0.5638, 0.1739, 0.5783, 0.1594, 0.5783, 0.3478, 0.6855, 0.3478, 0.671, 0.3623, 0.671, 0.3623, 0.6855, 0.1884, 0.5986, 0.2029, 0.5986, 0.2029, 0.613, 0.1884, 0.613, 0.1449, 0.6652, 0.1594, 0.6652, 0.1594, 0.6797, 0.1449, 0.6797, 0.4203, 0.4507, 0.4203, 0.4362, 0.4348, 0.4362, 0.4348, 0.4507, 0.2754, 0.4971, 0.2754, 0.4826, 0.2899, 0.4826, 0.2899, 0.4971, 0.2319, 0.5116, 0.2464, 0.5116, 0.2464, 0.5261, 0.2319, 0.5261, 0.2464, 0.4391, 0.2464, 0.4246, 0.2609, 0.4246, 0.2609, 0.4391, 0.2899, 0.5261, 0.2899, 0.5406, 0.2754, 0.5406, 0.2754, 0.5261, 0.3188, 0.4826, 0.3333, 0.4826, 0.3333, 0.4971, 0.3188, 0.4971, 0.1304, 0.5116, 0.1304, 0.4971, 0.1449, 0.4971, 0.1449, 0.5116, 0.4203, 0.5841, 0.4203, 0.5696, 0.4348, 0.5696, 0.4348, 0.5841, 0.2899, 0.3348, 0.3043, 0.3348, 0.3043, 0.3493, 0.2899, 0.3493, 0.4058, 0.3783, 0.4058, 0.3638, 0.4203, 0.3638, 0.4203, 0.3783, 0.4348, 0.5116, 0.4348, 0.5261, 0.4203, 0.5261, 0.4203, 0.5116, 0.3188, 0.4652, 0.3333, 0.4652, 0.3333, 0.4797, 0.3188, 0.4797, 0.4058, 0.4652, 0.4058, 0.4507, 0.4203, 0.4507, 0.4203, 0.4652, 0.4203, 0.5986, 0.4203, 0.5841, 0.4348, 0.5841, 0.4348, 0.5986, 0.2174, 0.5116, 0.2319, 0.5116, 0.2319, 0.5261, 0.2174, 0.5261, 0.3768, 0.6855, 0.3768, 0.671, 0.3913, 0.671, 0.3913, 0.6855, 0.4203, 0.6275, 0.4203, 0.613, 0.4348, 0.613, 0.4348, 0.6275, 0.3913, 0.4971, 0.4058, 0.4971, 0.4058, 0.5116, 0.3913, 0.5116, 0.4203, 0.4217, 0.4203, 0.4072, 0.4348, 0.4072, 0.4348, 0.4217, 0.4203, 0.613, 0.4203, 0.5986, 0.4348, 0.5986, 0.4348, 0.613, 0.2899, 0.3783, 0.2899, 0.3638, 0.3043, 0.3638, 0.3043, 0.3783, 0.4058, 0.3638, 0.4058, 0.3493, 0.4203, 0.3493, 0.4203, 0.3638, 0.4348, 0.5406, 0.4348, 0.5551, 0.4203, 0.5551, 0.4203, 0.5406, 0.3188, 0.4362, 0.3333, 0.4362, 0.3333, 0.4507, 0.3188, 0.4507, 0.4058, 0.4072, 0.4058, 0.3928, 0.4203, 0.3928, 0.4203, 0.4072, 0.4203, 0.5696, 0.4203, 0.5551, 0.4348, 0.5551, 0.4348, 0.5696, 0.2754, 0.3493, 0.2754, 0.3348, 0.2899, 0.3348, 0.2899, 0.3493, 0.4203, 0.3638, 0.4203, 0.3493, 0.4348, 0.3493, 0.4348, 0.3638, 0.1884, 0.5638, 0.2029, 0.5638, 0.2029, 0.5783, 0.1884, 0.5783, 0.3913, 0.5116, 0.4058, 0.5116, 0.4058, 0.5261, 0.3913, 0.5261, 0.4203, 0.4362, 0.4203, 0.4217, 0.4348, 0.4217, 0.4348, 0.4362, 0.2464, 0.4246, 0.2464, 0.4101, 0.2609, 0.4101, 0.2609, 0.4246, 0.2029, 0.5696, 0.2174, 0.5696, 0.2174, 0.5841, 0.2029, 0.5841, 0.2609, 0.4826, 0.2609, 0.4681, 0.2754, 0.4681, 0.2754, 0.4826, 0.2029, 0.5116, 0.2029, 0.4971, 0.2174, 0.4971, 0.2174, 0.5116, 0.2609, 0.3957, 0.2754, 0.3957, 0.2754, 0.4101, 0.2609, 0.4101, 0.2464, 0.5261, 0.2464, 0.5406, 0.2319, 0.5406, 0.2319, 0.5261, 0.2029, 0.5261, 0.1884, 0.5261, 0.1884, 0.5116, 0.2029, 0.5116, 0.2899, 0.4072, 0.3043, 0.4072, 0.3043, 0.4217, 0.2899, 0.4217, 0.4058, 0.3348, 0.4058, 0.3203, 0.4203, 0.3203, 0.4203, 0.3348, 0.1884, 0.4971, 0.2029, 0.4971, 0.2029, 0.5116, 0.1884, 0.5116, 0.08696, 0.5725, 0.1014, 0.5725, 0.1014, 0.587, 0.08696, 0.587, 0.4058, 0.3928, 0.4058, 0.3783, 0.4203, 0.3783, 0.4203, 0.3928, 0.4348, 0.4507, 0.4348, 0.4652, 0.4203, 0.4652, 0.4203, 0.4507, 0.2609, 0.3812, 0.2754, 0.3812, 0.2754, 0.3957, 0.2609, 0.3957, 0.4058, 0.6855, 0.4058, 0.671, 0.4203, 0.671, 0.4203, 0.6855, 0.4348, 0.4652, 0.4348, 0.4797, 0.4203, 0.4797, 0.4203, 0.4652, 0.3913, 0.4362, 0.4058, 0.4362, 0.4058, 0.4507, 0.3913, 0.4507, 0.4203, 0.4072, 0.4203, 0.3928, 0.4348, 0.3928, 0.4348, 0.4072, 0.1884, 0.3377, 0.2029, 0.3377, 0.2029, 0.3696, 0.1884, 0.3696, 0.1739, 0.3, 0.1739, 0.3319, 0.1594, 0.3319, 0.1594, 0.3, 0.1159, 0.6928, 0.1159, 0.6783, 0.1304, 0.6783, 0.1304, 0.6928, 0.2029, 0.3319, 0.1884, 0.3319, 0.1884, 0.3, 0.2029, 0.3, 0.1884, 0.3377, 0.1884, 0.3696, 0.1739, 0.3696, 0.1739, 0.3377, 0.1304, 0.7, 0.1304, 0.6855, 0.1449, 0.6855, 0.1449, 0.7, 0.2029, 0.471, 0.1884, 0.471, 0.1884, 0.4565, 0.2029, 0.4565, 0.2609, 0.3638, 0.2754, 0.3638, 0.2754, 0.3783, 0.2609, 0.3783, 0.1449, 0.6942, 0.1449, 0.6797, 0.1594, 0.6797, 0.1594, 0.6942, 0.1884, 0.4275, 0.2029, 0.4275, 0.2029, 0.442, 0.1884, 0.442, 0.3623, 0.3203, 0.3768, 0.3203, 0.3768, 0.3348, 0.3623, 0.3348, 0.2029, 0.7, 0.2029, 0.6855, 0.2174, 0.6855, 0.2174, 0.7, 0.1739, 0.4014, 0.1884, 0.4014, 0.1884, 0.4333, 0.1739, 0.4333, 0.1739, 0.3696, 0.1739, 0.4014, 0.1594, 0.4014, 0.1594, 0.3696, 0.1594, 0.6942, 0.1594, 0.6797, 0.1739, 0.6797, 0.1739, 0.6942, 0.1884, 0.4014, 0.1739, 0.4014, 0.1739, 0.3696, 0.1884, 0.3696, 0.1014, 0.4101, 0.1014, 0.442, 0.08696, 0.442, 0.08696, 0.4101, 0.4203, 0.6565, 0.4203, 0.642, 0.4348, 0.642, 0.4348, 0.6565])
me_cube.materials.append(mat_keys)
me_cube.use_remesh_preserve_volume = False
me_cube.use_remesh_preserve_attributes = False
me_cube.use_mirror_vertex_groups = False
me_cube.update()
me_cube_006 = bpy.data.meshes.new('Cube.006')
me_cube_006.from_pydata([(-0.4318, -1.291, -0.04545), (-0.4318, 1.291, -0.04545), (0.4318, -1.291, -0.04545), (0.4318, 1.291, -0.04545), (-0.4318, -1.291, 0.04545), (-0.4318, 1.291, 0.04545), (0.4318, -1.291, 0.04545), (0.4318, 1.291, 0.04545)], [], [(0, 2, 6, 4), (1, 0, 4, 5), (3, 1, 5, 7), (2, 3, 7, 6), (6, 7, 5, 4), (2, 0, 1, 3)])
_uv = me_cube_006.uv_layers.new(name='UVMap')
_uv.uv.foreach_set('vector', [0.9032, 0.5676, 0.9032, 0.4338, 0.9173, 0.4338, 0.9173, 0.5676, 0.9032, 0.3, 0.9032, 0.7, 0.8891, 0.7, 0.8891, 0.3, 0.9032, 0.4338, 0.9032, 0.3, 0.9173, 0.3, 0.9173, 0.4338, 0.8891, 0.3, 0.8891, 0.7, 0.875, 0.7, 0.875, 0.3, 0.7412, 0.3, 0.7412, 0.7, 0.6074, 0.7, 0.6074, 0.3, 0.875, 0.7, 0.7412, 0.7, 0.7412, 0.3, 0.875, 0.3])
me_cube_006.materials.append(mat_keyboard_001)
me_cube_006.use_remesh_preserve_volume = False
me_cube_006.use_remesh_preserve_attributes = False
me_cube_006.use_mirror_vertex_groups = False
me_cube_006.update()

# ---- objects
ob_keys = bpy.data.objects.new('Keys', me_cube)
ob_base = bpy.data.objects.new('Base', me_cube_006)

# ---- transforms, parenting, visibility, modifiers, constraints
ob_keys.location = (-0.1186, -0.2045, 0.07)
ob_keys.scale = (0.048, 0.048, 0.048)
ob_keys.lineart.crease_threshold = 0.0
ob_base.location = (-0.075, -0.12, 0.05)
ob_base.scale = (1.1, 1.1, 1.1)
ob_base.lineart.crease_threshold = 0.0

# ---- collection membership
col_collection_1.objects.link(ob_keys)
col_collection_1.objects.link(ob_base)

# ---- scene / render settings (as saved in the file)
scene.frame_start = 1; scene.frame_end = 250; scene.frame_set(1)
scene.render.engine = 'CYCLES'
scene.render.resolution_percentage = 50
scene.render.dither_intensity = 0.0
scene.cycles.use_denoising = False
scene.cycles.samples = 128
scene.cycles.sampling_pattern = 'TABULATED_SOBOL'
scene.cycles.light_sampling_threshold = 0.0
scene.cycles.use_adaptive_sampling = False
scene.cycles.use_light_tree = False
scene.cycles.blur_glossy = 0.0
scene.cycles.sample_clamp_indirect = 0.0
scene.view_settings.view_transform = 'Standard'
bpy.context.view_layer.update()

# ---- added for rendering (the .blend has no active camera and no usable light): camera, sun
cam_auto = bpy.data.cameras.new('AutoCamera')
cam_auto.lens = 50.0
cam_auto.sensor_width = 36.0
cam_auto.clip_end = 1000.0
ob_auto_camera = bpy.data.objects.new('AutoCamera', cam_auto)
scene.collection.objects.link(ob_auto_camera)
ob_auto_camera.location = (2.69797, -3.44757, 2.27838)
ob_auto_camera.rotation_euler = (1.09748, -7.21219e-08, 0.694738)
scene.camera = ob_auto_camera
light_auto_sun = bpy.data.lights.new('AutoSun', 'SUN')
light_auto_sun.energy = 3.0
light_auto_sun.angle = 0.0523599
ob_auto_sun = bpy.data.objects.new('AutoSun', light_auto_sun)
scene.collection.objects.link(ob_auto_sun)
ob_auto_sun.rotation_euler = (0.872665, 0.174533, 0.523599)
bpy.context.view_layer.update()
